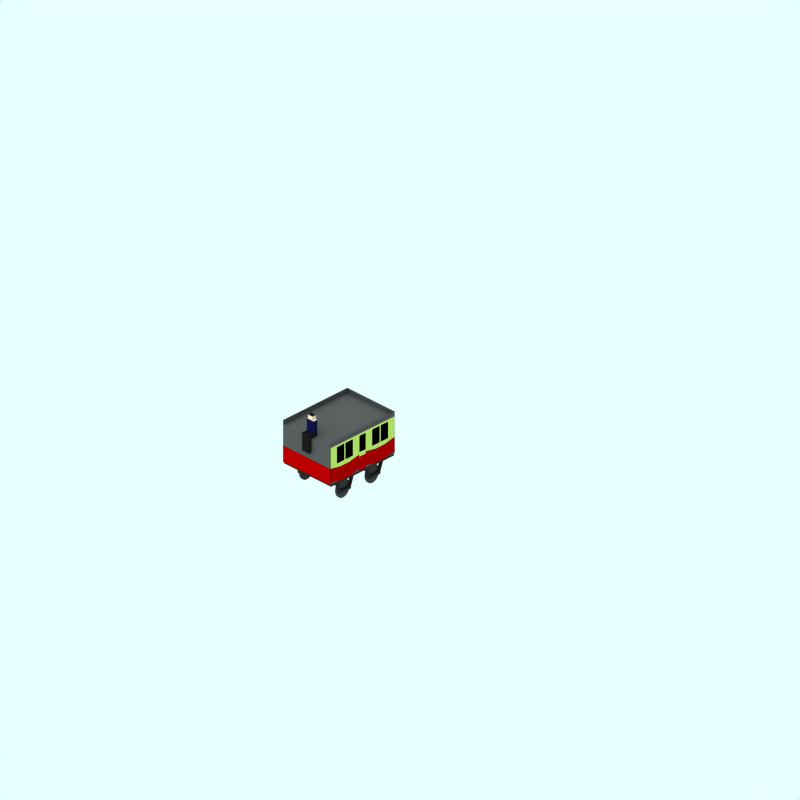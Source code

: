 # Source: 4wheel-mail-guard.blend  (saved by Blender 2.59.0; exported with 4.5.12 LTS)
import bpy
from mathutils import Matrix  # noqa: F401  (used for matrix-valued properties, if any)

bpy.ops.wm.read_factory_settings(use_empty=True)
scene = bpy.context.scene
scene.name = 'Scene'

# ---- collections
col_collection_1 = bpy.data.collections.new('Collection 1'); scene.collection.children.link(col_collection_1)
col_collection_2 = bpy.data.collections.new('Collection 2'); scene.collection.children.link(col_collection_2)
col_collection_3 = bpy.data.collections.new('Collection 3'); scene.collection.children.link(col_collection_3)
col_collection_11 = bpy.data.collections.new('Collection 11'); scene.collection.children.link(col_collection_11)
col_collection_11.hide_render = True
col_collection_11.hide_viewport = True

# ---- materials (node trees are filled in below, after node groups)
mat_material_003 = bpy.data.materials.new('Material.003')
mat_material_003.alpha_threshold = 0.0
mat_material_003.diffuse_color = (0.743, 0.6484, 0.5394, 1.0)
mat_material_003.specular_color = (0.5, 0.5, 0.5)
mat_material_003.roughness = 0.5
mat_material_003.line_color = (0.0, 0.0, 0.0, 1.0)
mat_material_004 = bpy.data.materials.new('Material.004')
mat_material_004.alpha_threshold = 0.0
mat_material_004.diffuse_color = (0.07712, 0.07712, 0.07712, 1.0)
mat_material_004.specular_color = (0.06954, 0.06954, 0.06954)
mat_material_004.roughness = 0.5
mat_material_004.line_color = (0.0, 0.0, 0.0, 1.0)
mat_material_008 = bpy.data.materials.new('Material.008')
mat_material_008.alpha_threshold = 0.0
mat_material_008.diffuse_color = (0.05284, 0.06, 0.2102, 1.0)
mat_material_008.specular_color = (0.5, 0.5, 0.5)
mat_material_008.roughness = 0.5
mat_material_008.line_color = (0.0, 0.0, 0.0, 1.0)
mat_interior = bpy.data.materials.new('Interior')
mat_interior.alpha_threshold = 0.0
mat_interior.preview_render_type = 'FLAT'
mat_interior.diffuse_color = (0.0, 0.0, 0.0, 1.0)
mat_interior.roughness = 0.5
mat_interior.line_color = (0.0, 0.0, 0.0, 1.0)
mat_maincolour1 = bpy.data.materials.new('MainColour1')
mat_maincolour1.alpha_threshold = 0.0
mat_maincolour1.preview_render_type = 'CUBE'
mat_maincolour1.diffuse_color = (0.5362, 0.0003192, 0.0003192, 1.0)
mat_maincolour1.specular_color = (1.0, 0.9999, 0.9999)
mat_maincolour1.roughness = 0.5
mat_maincolour1.line_color = (0.0, 0.0, 0.0, 1.0)
mat_maincolour1_001 = bpy.data.materials.new('MainColour1.001')
mat_maincolour1_001.alpha_threshold = 0.0
mat_maincolour1_001.preview_render_type = 'CUBE'
mat_maincolour1_001.diffuse_color = (0.5888, 0.6932, 0.3289, 1.0)
mat_maincolour1_001.specular_color = (1.0, 0.9999, 0.9999)
mat_maincolour1_001.roughness = 0.5
mat_maincolour1_001.line_color = (0.0, 0.0, 0.0, 1.0)
mat_maincolour3 = bpy.data.materials.new('MainColour3')
mat_maincolour3.alpha_threshold = 0.0
mat_maincolour3.preview_render_type = 'FLAT'
mat_maincolour3.diffuse_color = (0.2513, 0.2513, 0.2513, 1.0)
mat_maincolour3.roughness = 0.5
mat_maincolour3.line_color = (0.0, 0.0, 0.0, 1.0)
mat_underframe = bpy.data.materials.new('Underframe')
mat_underframe.alpha_threshold = 0.0
mat_underframe.preview_render_type = 'FLAT'
mat_underframe.diffuse_color = (0.1334, 0.1334, 0.1334, 1.0)
mat_underframe.roughness = 0.5
mat_underframe.line_color = (0.0, 0.0, 0.0, 1.0)
mat_wheel = bpy.data.materials.new('wheel')
mat_wheel.alpha_threshold = 0.0
mat_wheel.preview_render_type = 'FLAT'
mat_wheel.diffuse_color = (0.2144, 0.2144, 0.2144, 1.0)
mat_wheel.roughness = 0.5
mat_wheel.line_color = (0.0, 0.0, 0.0, 1.0)
mat_underframe_001 = bpy.data.materials.new('Underframe.001')
mat_underframe_001.alpha_threshold = 0.0
mat_underframe_001.diffuse_color = (0.1067, 0.1067, 0.1067, 1.0)
mat_underframe_001.specular_color = (0.5, 0.5, 0.5)
mat_underframe_001.roughness = 0.5
mat_underframe_001.line_color = (0.0, 0.0, 0.0, 1.0)

# ---- material node trees

# ---- world
world_world = bpy.data.worlds.new('World'); scene.world = world_world
world_world.color = (0.9059, 1.0, 1.0)
world_world.use_sun_shadow = False
world_world.sun_shadow_jitter_overblur = 0.0
world_world.cycles.sampling_method = 'MANUAL'
world_world.cycles.sample_map_resolution = 256

# ---- cameras
cam_camera_001 = bpy.data.cameras.new('Camera.001')
cam_camera_001.type = 'ORTHO'
cam_camera_001.passepartout_alpha = 0.2
cam_camera_001.clip_end = 100.0
cam_camera_001.lens = 35.0
cam_camera_001.ortho_scale = 24.0
cam_camera_001.display_size = 5.91
cam_camera_001.show_passepartout = False
cam_camera_001.show_safe_areas = True
cam_camera_001.dof.focus_distance = 0.0
cam_camera_001.dof.aperture_fstop = 128.0

# ---- lights
light_lamp = bpy.data.lights.new('Lamp', 'SUN')
light_lamp.transmission_factor = 0.0
light_lamp.angle = 1.571
light_lamp.energy = 0.028
light_lamp.shadow_buffer_clip_start = 0.5
light_lamp.shadow_soft_size = 1.0
light_lamp.shadow_cascade_max_distance = 1000.0
light_lamp.cycles.use_multiple_importance_sampling = False

# ---- meshes
me_plane_015_mesh = bpy.data.meshes.new('Plane_015-mesh')
me_plane_015_mesh.from_pydata([(0.08911, 0.3175, -0.1461), (0.08911, 0.0407, -0.1461), (-0.08911, 0.0407, -0.1461), (-0.08911, 0.3175, -0.1461), (0.08911, 0.3175, 0.1461), (0.08911, 0.0407, 0.1461), (-0.08911, 0.0407, 0.1461), (-0.08911, 0.3175, 0.1461), (-0.08911, -0.09198, 0.1461), (0.08911, -0.09198, 0.1461), (-0.08911, -0.09198, -0.1461), (0.08911, -0.09198, -0.1461), (-0.08911, 0.4565, 0.1461), (0.08911, 0.4565, 0.1461), (-0.08911, 0.4565, -0.1461), (0.08911, 0.4565, -0.1461), (0.08911, 0.4756, -0.09718), (-0.08911, 0.4756, -0.09718), (0.08911, 0.4756, 0.09718), (-0.08911, 0.4756, 0.09718), (-0.08911, 0.6121, 0.09718), (0.08911, 0.6121, 0.09718), (-0.08911, 0.6121, -0.09718), (0.08911, 0.6121, -0.09718), (0.244, -0.09198, -0.1461), (0.244, -0.09198, 0.1461), (0.244, 0.0407, 0.1461), (0.244, 0.0407, -0.1461), (0.3354, 0.0407, -0.1461), (0.3354, 0.0407, 0.1461), (0.3354, -0.09198, 0.1461), (0.3354, -0.09198, -0.1461), (0.3354, -0.5744, -0.1461), (0.3354, -0.5744, 0.1461), (0.244, -0.5744, 0.1461), (0.244, -0.5744, -0.1461)], [], [(15, 14, 17, 16), (12, 13, 18, 19), (13, 15, 16, 18), (14, 12, 19, 17), (18, 16, 23, 21), (19, 18, 21, 20), (16, 17, 22, 23), (17, 19, 20, 22), (22, 20, 21, 23), (6, 2, 10, 8), (5, 6, 8, 9), (2, 1, 11, 10), (11, 9, 8, 10), (11, 1, 27, 24), (9, 11, 24, 25), (5, 9, 25, 26), (1, 5, 26, 27), (27, 26, 29, 28), (26, 25, 30, 29), (24, 27, 28, 31), (28, 29, 30, 31), (31, 30, 33, 32), (24, 31, 32, 35), (30, 25, 34, 33), (25, 24, 35, 34), (34, 35, 32, 33), (0, 1, 2, 3), (4, 7, 6, 5), (0, 4, 5, 1), (2, 6, 7, 3), (3, 7, 12, 14), (4, 0, 15, 13), (0, 3, 14, 15)])
me_plane_015_mesh.polygons.foreach_set('material_index', [0, 0, 0, 0, 0, 0, 0, 1, 1, 1, 1, 1, 1, 1, 1, 1, 1, 1, 1, 1, 1, 1, 1, 1, 1, 1, 2, 2, 2, 2, 2, 2, 2])
me_plane_015_mesh.materials.append(mat_material_003)
me_plane_015_mesh.materials.append(mat_material_004)
me_plane_015_mesh.materials.append(mat_material_008)
me_plane_015_mesh.use_remesh_preserve_volume = False
me_plane_015_mesh.use_remesh_preserve_attributes = False
me_plane_015_mesh.use_mirror_vertex_groups = False
me_plane_015_mesh.update()
me_plane_014 = bpy.data.meshes.new('Plane.014')
me_plane_014.from_pydata([(-0.22, 2.7, 0.99), (-0.22, 1.3, 0.99), (-4.06, 1.3, 0.99), (-4.06, 2.7, 0.99)], [], [(0, 3, 2, 1)])
me_plane_014.materials.append(mat_interior)
me_plane_014.use_remesh_preserve_volume = False
me_plane_014.use_remesh_preserve_attributes = False
me_plane_014.use_mirror_vertex_groups = False
me_plane_014.update()
me_plane_015 = bpy.data.meshes.new('Plane.015')
me_plane_015.from_pydata([(-2.77, 1.83, 1.0), (-2.77, 1.23, 1.0), (-4.07, 1.23, 1.0), (-4.07, 1.83, 1.0), (-3.62, 1.73, 1.0), (-3.62, 1.13, 1.0), (-3.215, 1.73, 1.0), (-3.215, 1.13, 1.0)], [], [(5, 7, 6, 4), (3, 2, 5, 4), (0, 6, 7, 1)])
me_plane_015.materials.append(mat_maincolour1)
me_plane_015.use_remesh_preserve_volume = False
me_plane_015.use_remesh_preserve_attributes = False
me_plane_015.use_mirror_vertex_groups = False
me_plane_015.update()
me_plane_011 = bpy.data.meshes.new('Plane.011')
me_plane_011.from_pydata([(-4.07, 1.83, 1.0), (-4.07, 1.93, 1.0), (-3.452, 1.93, 1.0), (-3.62, 1.73, 1.0), (-4.005, 1.93, 1.0), (-4.005, 2.63, 1.0), (-4.07, 2.63, 1.0), (-4.07, 2.73, 1.0), (-3.62, 2.73, 1.0), (-3.774, 1.93, 1.0), (-3.452, 2.63, 1.0), (-3.774, 2.63, 1.0), (-3.065, 2.63, 1.0), (-3.387, 2.63, 1.0), (-3.065, 1.93, 1.0), (-3.22, 2.73, 1.0), (-2.769, 2.73, 1.0), (-2.769, 2.63, 1.0), (-2.834, 2.63, 1.0), (-2.834, 1.93, 1.0), (-3.219, 1.73, 1.0), (-3.387, 1.93, 1.0), (-2.769, 1.93, 1.0), (-2.769, 1.83, 1.0)], [], [(4, 0, 3), (1, 0, 4), (1, 4, 5, 6), (6, 5, 8, 7), (2, 9, 3), (9, 4, 3), (5, 11, 10, 8), (18, 12, 13, 15), (14, 19, 20), (21, 14, 20), (17, 18, 15, 16), (22, 19, 18, 17), (22, 23, 19), (19, 23, 20), (2, 3, 20, 21), (2, 21, 13, 10), (8, 10, 13, 15), (4, 9, 11, 5), (12, 18, 19, 14)])
me_plane_011.materials.append(mat_maincolour1_001)
me_plane_011.use_remesh_preserve_volume = False
me_plane_011.use_remesh_preserve_attributes = False
me_plane_011.use_mirror_vertex_groups = False
me_plane_011.update()
me_plane_010 = bpy.data.meshes.new('Plane.010')
me_plane_010.from_pydata([(-2.32, 1.93, 1.0), (-2.32, 1.73, 1.0), (-1.915, 1.93, 1.0), (-1.915, 1.73, 1.0), (-2.298, 1.93, 1.0), (-1.936, 1.93, 1.0), (-1.936, 2.63, 1.0), (-1.915, 2.63, 1.0), (-2.32, 2.63, 1.0), (-2.298, 2.63, 1.0), (-1.915, 2.73, 1.0), (-2.32, 2.73, 1.0)], [], [(4, 1, 3), (4, 0, 1), (2, 5, 3), (5, 4, 3), (5, 2, 7, 6), (0, 4, 9, 8), (6, 10, 11, 9), (8, 9, 11), (6, 7, 10)])
me_plane_010.materials.append(mat_maincolour1_001)
me_plane_010.use_remesh_preserve_volume = False
me_plane_010.use_remesh_preserve_attributes = False
me_plane_010.use_mirror_vertex_groups = False
me_plane_010.update()
me_plane_009 = bpy.data.meshes.new('Plane.009')
me_plane_009.from_pydata([(-2.32, 1.73, 1.0), (-2.32, 1.13, 1.0), (-1.915, 1.73, 1.0), (-1.915, 1.13, 1.0)], [], [(2, 0, 1, 3)])
me_plane_009.materials.append(mat_maincolour1)
me_plane_009.use_remesh_preserve_volume = False
me_plane_009.use_remesh_preserve_attributes = False
me_plane_009.use_mirror_vertex_groups = False
me_plane_009.update()
me_plane_008 = bpy.data.meshes.new('Plane.008')
me_plane_008.from_pydata([(-2.77, 1.23, 1.0), (-4.07, 1.23, 1.0), (-3.62, 1.13, 1.0), (-3.215, 1.13, 1.0), (-2.77, 1.13, 1.0), (-4.07, 1.13, 1.0)], [(2, 3)], [(1, 5, 2), (0, 3, 4)])
me_plane_008.materials.append(mat_maincolour3)
me_plane_008.use_remesh_preserve_volume = False
me_plane_008.use_remesh_preserve_attributes = False
me_plane_008.use_mirror_vertex_groups = False
me_plane_008.update()
me_plane_006 = bpy.data.meshes.new('Plane.006')
me_plane_006.from_pydata([(-2.77, 1.23, 1.0), (-4.07, 1.23, 1.0), (-3.62, 1.13, 1.0), (-3.215, 1.13, 1.0), (-2.77, 1.13, 1.0), (-4.07, 1.13, 1.0)], [(2, 3)], [(1, 5, 2), (0, 3, 4)])
me_plane_006.materials.append(mat_maincolour3)
me_plane_006.use_remesh_preserve_volume = False
me_plane_006.use_remesh_preserve_attributes = False
me_plane_006.use_mirror_vertex_groups = False
me_plane_006.update()
me_plane_005 = bpy.data.meshes.new('Plane.005')
me_plane_005.from_pydata([(-4.07, 1.83, 1.0), (-4.07, 1.93, 1.0), (-3.452, 1.93, 1.0), (-3.62, 1.73, 1.0), (-4.005, 1.93, 1.0), (-4.005, 2.63, 1.0), (-4.07, 2.63, 1.0), (-4.07, 2.73, 1.0), (-3.62, 2.73, 1.0), (-3.774, 1.93, 1.0), (-3.452, 2.63, 1.0), (-3.774, 2.63, 1.0), (-3.065, 2.63, 1.0), (-3.387, 2.63, 1.0), (-3.065, 1.93, 1.0), (-3.22, 2.73, 1.0), (-2.769, 2.73, 1.0), (-2.769, 2.63, 1.0), (-2.834, 2.63, 1.0), (-2.834, 1.93, 1.0), (-3.219, 1.73, 1.0), (-3.387, 1.93, 1.0), (-2.769, 1.93, 1.0), (-2.769, 1.83, 1.0)], [], [(4, 0, 3), (1, 0, 4), (1, 4, 5, 6), (6, 5, 8, 7), (2, 9, 3), (9, 4, 3), (5, 11, 10, 8), (18, 12, 13, 15), (14, 19, 20), (21, 14, 20), (17, 18, 15, 16), (22, 19, 18, 17), (22, 23, 19), (19, 23, 20), (2, 3, 20, 21), (2, 21, 13, 10), (8, 10, 13, 15), (4, 9, 11, 5), (12, 18, 19, 14)])
me_plane_005.materials.append(mat_maincolour1_001)
me_plane_005.use_remesh_preserve_volume = False
me_plane_005.use_remesh_preserve_attributes = False
me_plane_005.use_mirror_vertex_groups = False
me_plane_005.update()
me_plane_004 = bpy.data.meshes.new('Plane.004')
me_plane_004.from_pydata([(-2.77, 1.83, 1.0), (-2.77, 1.23, 1.0), (-4.07, 1.23, 1.0), (-4.07, 1.83, 1.0), (-3.62, 1.73, 1.0), (-3.62, 1.13, 1.0), (-3.215, 1.73, 1.0), (-3.215, 1.13, 1.0)], [], [(5, 7, 6, 4), (3, 2, 5, 4), (0, 6, 7, 1)])
me_plane_004.materials.append(mat_maincolour1)
me_plane_004.use_remesh_preserve_volume = False
me_plane_004.use_remesh_preserve_attributes = False
me_plane_004.use_mirror_vertex_groups = False
me_plane_004.update()
me_plane_003 = bpy.data.meshes.new('Plane.003')
me_plane_003.from_pydata([(-2.77, 1.83, 1.0), (-2.77, 1.23, 1.0), (-4.07, 1.23, 1.0), (-4.07, 1.83, 1.0), (-3.62, 1.73, 1.0), (-3.62, 1.13, 1.0), (-3.215, 1.73, 1.0), (-3.215, 1.13, 1.0)], [], [(5, 7, 6, 4), (3, 2, 5, 4), (0, 6, 7, 1)])
me_plane_003.materials.append(mat_maincolour1)
me_plane_003.use_remesh_preserve_volume = False
me_plane_003.use_remesh_preserve_attributes = False
me_plane_003.use_mirror_vertex_groups = False
me_plane_003.update()
me_plane_001 = bpy.data.meshes.new('Plane.001')
me_plane_001.from_pydata([(-4.07, 1.83, 1.0), (-4.07, 1.93, 1.0), (-3.452, 1.93, 1.0), (-3.62, 1.73, 1.0), (-4.005, 1.93, 1.0), (-4.005, 2.63, 1.0), (-4.07, 2.63, 1.0), (-4.07, 2.73, 1.0), (-3.62, 2.73, 1.0), (-3.774, 1.93, 1.0), (-3.452, 2.63, 1.0), (-3.774, 2.63, 1.0), (-3.065, 2.63, 1.0), (-3.387, 2.63, 1.0), (-3.065, 1.93, 1.0), (-3.22, 2.73, 1.0), (-2.769, 2.73, 1.0), (-2.769, 2.63, 1.0), (-2.834, 2.63, 1.0), (-2.834, 1.93, 1.0), (-3.219, 1.73, 1.0), (-3.387, 1.93, 1.0), (-2.769, 1.93, 1.0), (-2.769, 1.83, 1.0)], [], [(4, 0, 3), (1, 0, 4), (1, 4, 5, 6), (6, 5, 8, 7), (2, 9, 3), (9, 4, 3), (5, 11, 10, 8), (18, 12, 13, 15), (14, 19, 20), (21, 14, 20), (17, 18, 15, 16), (22, 19, 18, 17), (22, 23, 19), (19, 23, 20), (2, 3, 20, 21), (2, 21, 13, 10), (8, 10, 13, 15), (4, 9, 11, 5), (12, 18, 19, 14)])
me_plane_001.materials.append(mat_maincolour1_001)
me_plane_001.use_remesh_preserve_volume = False
me_plane_001.use_remesh_preserve_attributes = False
me_plane_001.use_mirror_vertex_groups = False
me_plane_001.update()
me_plane = bpy.data.meshes.new('Plane')
me_plane.from_pydata([(-2.77, 1.23, 1.0), (-4.07, 1.23, 1.0), (-3.62, 1.13, 1.0), (-3.215, 1.13, 1.0), (-2.77, 1.13, 1.0), (-4.07, 1.13, 1.0)], [(2, 3)], [(1, 5, 2), (0, 3, 4)])
me_plane.materials.append(mat_maincolour3)
me_plane.use_remesh_preserve_volume = False
me_plane.use_remesh_preserve_attributes = False
me_plane.use_mirror_vertex_groups = False
me_plane.update()
me_plane_088 = bpy.data.meshes.new('Plane.088')
me_plane_088.from_pydata([(1.0, 1.83, 0.17), (1.0, 1.13, 0.17), (-1.0, 1.13, 0.17), (-1.0, 1.83, 0.17)], [], [(0, 3, 2, 1)])
me_plane_088.materials.append(mat_maincolour1)
me_plane_088.use_remesh_preserve_volume = False
me_plane_088.use_remesh_preserve_attributes = False
me_plane_088.use_mirror_vertex_groups = False
me_plane_088.update()
me_plane_087 = bpy.data.meshes.new('Plane.087')
me_plane_087.from_pydata([(1.0, 2.73, 0.17), (1.0, 1.83, 0.17), (-1.0, 1.83, 0.17), (-1.0, 2.73, 0.17)], [], [(0, 3, 2, 1)])
me_plane_087.materials.append(mat_maincolour3)
me_plane_087.use_remesh_preserve_volume = False
me_plane_087.use_remesh_preserve_attributes = False
me_plane_087.use_mirror_vertex_groups = False
me_plane_087.update()
me_plane_086 = bpy.data.meshes.new('Plane.086')
me_plane_086.from_pydata([(1.0, 2.73, 4.07), (1.0, 1.83, 4.07), (-1.0, 1.83, 4.07), (-1.0, 2.73, 4.07)], [], [(0, 3, 2, 1)])
me_plane_086.materials.append(mat_maincolour3)
me_plane_086.use_remesh_preserve_volume = False
me_plane_086.use_remesh_preserve_attributes = False
me_plane_086.use_mirror_vertex_groups = False
me_plane_086.update()
me_plane_047 = bpy.data.meshes.new('Plane.047')
me_plane_047.from_pydata([(-2.32, 1.93, 1.0), (-2.32, 1.73, 1.0), (-1.915, 1.93, 1.0), (-1.915, 1.73, 1.0), (-2.298, 1.93, 1.0), (-1.936, 1.93, 1.0), (-1.936, 2.63, 1.0), (-1.915, 2.63, 1.0), (-2.32, 2.63, 1.0), (-2.298, 2.63, 1.0), (-1.915, 2.73, 1.0), (-2.32, 2.73, 1.0)], [], [(4, 1, 3), (4, 0, 1), (2, 5, 3), (5, 4, 3), (5, 2, 7, 6), (0, 4, 9, 8), (6, 10, 11, 9), (8, 9, 11), (6, 7, 10)])
me_plane_047.materials.append(mat_maincolour1)
me_plane_047.use_remesh_preserve_volume = False
me_plane_047.use_remesh_preserve_attributes = False
me_plane_047.use_mirror_vertex_groups = False
me_plane_047.update()
me_plane_040 = bpy.data.meshes.new('Plane.040')
me_plane_040.from_pydata([(-0.22, 2.7, 0.99), (-0.22, 1.3, 0.99), (-4.06, 1.3, 0.99), (-4.06, 2.7, 0.99)], [], [(0, 3, 2, 1)])
me_plane_040.materials.append(mat_interior)
me_plane_040.use_remesh_preserve_volume = False
me_plane_040.use_remesh_preserve_attributes = False
me_plane_040.use_mirror_vertex_groups = False
me_plane_040.update()
me_plane_036 = bpy.data.meshes.new('Plane.036')
me_plane_036.from_pydata([(-2.77, 1.23, 1.0), (-4.07, 1.23, 1.0), (-3.62, 1.13, 1.0), (-3.215, 1.13, 1.0), (-2.77, 1.13, 1.0), (-4.07, 1.13, 1.0)], [(2, 3)], [(1, 5, 2), (0, 3, 4)])
me_plane_036.materials.append(mat_maincolour3)
me_plane_036.use_remesh_preserve_volume = False
me_plane_036.use_remesh_preserve_attributes = False
me_plane_036.use_mirror_vertex_groups = False
me_plane_036.update()
me_plane_035 = bpy.data.meshes.new('Plane.035')
me_plane_035.from_pydata([(1.0, -0.17, 2.73), (1.0, -4.07, 2.73), (-1.0, -4.07, 2.73), (-1.0, -0.17, 2.73), (1.0, -4.07, 2.93), (-1.0, -4.07, 2.93), (1.0, -0.17, 2.93), (-1.0, -0.17, 2.93)], [], [(0, 3, 2, 1), (0, 1, 4, 6), (3, 0, 6, 7), (2, 3, 7, 5)])
me_plane_035.materials.append(mat_maincolour3)
me_plane_035.use_remesh_preserve_volume = False
me_plane_035.use_remesh_preserve_attributes = False
me_plane_035.use_mirror_vertex_groups = False
me_plane_035.update()
me_plane_024 = bpy.data.meshes.new('Plane.024')
me_plane_024.from_pydata([(-2.32, 1.73, 1.0), (-2.32, 1.13, 1.0), (-1.915, 1.73, 1.0), (-1.915, 1.13, 1.0)], [], [(2, 0, 1, 3)])
me_plane_024.materials.append(mat_maincolour1)
me_plane_024.use_remesh_preserve_volume = False
me_plane_024.use_remesh_preserve_attributes = False
me_plane_024.use_mirror_vertex_groups = False
me_plane_024.update()
me_plane_019 = bpy.data.meshes.new('Plane.019')
me_plane_019.from_pydata([(-2.32, 1.93, 1.0), (-2.32, 1.73, 1.0), (-1.915, 1.93, 1.0), (-1.915, 1.73, 1.0), (-2.298, 1.93, 1.0), (-1.936, 1.93, 1.0), (-1.936, 2.63, 1.0), (-1.915, 2.63, 1.0), (-2.32, 2.63, 1.0), (-2.298, 2.63, 1.0), (-1.915, 2.73, 1.0), (-2.32, 2.73, 1.0)], [], [(4, 1, 3), (4, 0, 1), (2, 5, 3), (5, 4, 3), (5, 2, 7, 6), (0, 4, 9, 8), (6, 10, 11, 9), (8, 9, 11), (6, 7, 10)])
me_plane_019.materials.append(mat_maincolour1_001)
me_plane_019.use_remesh_preserve_volume = False
me_plane_019.use_remesh_preserve_attributes = False
me_plane_019.use_mirror_vertex_groups = False
me_plane_019.update()
me_plane_013 = bpy.data.meshes.new('Plane.013')
me_plane_013.from_pydata([(-4.07, 1.83, 1.0), (-4.07, 1.93, 1.0), (-3.452, 1.93, 1.0), (-3.62, 1.73, 1.0), (-4.005, 1.93, 1.0), (-4.005, 2.63, 1.0), (-4.07, 2.63, 1.0), (-4.07, 2.73, 1.0), (-3.62, 2.73, 1.0), (-3.774, 1.93, 1.0), (-3.452, 2.63, 1.0), (-3.774, 2.63, 1.0), (-3.065, 2.63, 1.0), (-3.387, 2.63, 1.0), (-3.065, 1.93, 1.0), (-3.22, 2.73, 1.0), (-2.769, 2.73, 1.0), (-2.769, 2.63, 1.0), (-2.834, 2.63, 1.0), (-2.834, 1.93, 1.0), (-3.219, 1.73, 1.0), (-3.387, 1.93, 1.0), (-2.769, 1.93, 1.0), (-2.769, 1.83, 1.0)], [], [(4, 0, 3), (1, 0, 4), (1, 4, 5, 6), (6, 5, 8, 7), (2, 9, 3), (9, 4, 3), (5, 11, 10, 8), (18, 12, 13, 15), (14, 19, 20), (21, 14, 20), (17, 18, 15, 16), (22, 19, 18, 17), (22, 23, 19), (19, 23, 20), (2, 3, 20, 21), (2, 21, 13, 10), (8, 10, 13, 15), (4, 9, 11, 5), (12, 18, 19, 14)])
me_plane_013.materials.append(mat_maincolour1_001)
me_plane_013.use_remesh_preserve_volume = False
me_plane_013.use_remesh_preserve_attributes = False
me_plane_013.use_mirror_vertex_groups = False
me_plane_013.update()
me_plane_012 = bpy.data.meshes.new('Plane.012')
me_plane_012.from_pydata([(-2.77, 1.83, 1.0), (-2.77, 1.23, 1.0), (-4.07, 1.23, 1.0), (-4.07, 1.83, 1.0), (-3.62, 1.73, 1.0), (-3.62, 1.13, 1.0), (-3.215, 1.73, 1.0), (-3.215, 1.13, 1.0)], [], [(5, 7, 6, 4), (3, 2, 5, 4), (0, 6, 7, 1)])
me_plane_012.materials.append(mat_maincolour1)
me_plane_012.use_remesh_preserve_volume = False
me_plane_012.use_remesh_preserve_attributes = False
me_plane_012.use_mirror_vertex_groups = False
me_plane_012.update()
me_plane_007 = bpy.data.meshes.new('Plane.007')
me_plane_007.from_pydata([(1.0, 1.83, 4.07), (1.0, 1.13, 4.07), (-1.0, 1.13, 4.07), (-1.0, 1.83, 4.07)], [], [(0, 3, 2, 1)])
me_plane_007.materials.append(mat_maincolour1)
me_plane_007.use_remesh_preserve_volume = False
me_plane_007.use_remesh_preserve_attributes = False
me_plane_007.use_mirror_vertex_groups = False
me_plane_007.update()
me_cube_076 = bpy.data.meshes.new('Cube.076')
me_cube_076.from_pydata([(-2.325, 0.4422, 0.6991), (-2.325, 0.5422, 0.6991), (-2.325, 0.4422, 0.7991), (-2.325, 0.5422, 0.7991), (-2.995, 0.4422, 0.6991), (-2.995, 0.5422, 0.6991), (-2.995, 0.4422, 0.7991), (-2.995, 0.5422, 0.7991)], [], [(0, 2, 3, 1), (4, 6, 7, 5), (2, 6, 7, 3), (1, 3, 7, 5), (0, 4, 6, 2), (0, 1, 5, 4)])
me_cube_076.materials.append(mat_underframe)
me_cube_076.use_remesh_preserve_volume = False
me_cube_076.use_remesh_preserve_attributes = False
me_cube_076.use_mirror_vertex_groups = False
me_cube_076.update()
me_cube_075 = bpy.data.meshes.new('Cube.075')
me_cube_075.from_pydata([(-2.925, 0.5422, 0.6991), (-3.125, 1.042, 0.6991), (-2.925, 0.5422, 0.7991), (-3.125, 1.042, 0.7991), (-2.995, 0.5422, 0.6991), (-3.195, 1.042, 0.6991), (-2.995, 0.5422, 0.7991), (-3.195, 1.042, 0.7991)], [], [(0, 2, 3, 1), (4, 6, 7, 5), (2, 6, 7, 3), (1, 3, 7, 5), (0, 4, 6, 2), (0, 1, 5, 4)])
me_cube_075.materials.append(mat_underframe)
me_cube_075.use_remesh_preserve_volume = False
me_cube_075.use_remesh_preserve_attributes = False
me_cube_075.use_mirror_vertex_groups = False
me_cube_075.update()
me_cube_074 = bpy.data.meshes.new('Cube.074')
me_cube_074.from_pydata([(2.395, 0.5422, 0.6991), (2.195, 1.042, 0.6991), (2.395, 0.5422, 0.7991), (2.195, 1.042, 0.7991), (2.325, 0.5422, 0.6991), (2.125, 1.042, 0.6991), (2.325, 0.5422, 0.7991), (2.125, 1.042, 0.7991)], [], [(0, 2, 3, 1), (4, 6, 7, 5), (2, 6, 7, 3), (1, 3, 7, 5), (0, 4, 6, 2), (0, 1, 5, 4)])
me_cube_074.materials.append(mat_underframe)
me_cube_074.use_remesh_preserve_volume = False
me_cube_074.use_remesh_preserve_attributes = False
me_cube_074.use_mirror_vertex_groups = False
me_cube_074.update()
me_cube_073 = bpy.data.meshes.new('Cube.073')
me_cube_073.from_pydata([(1.195, 0.5422, 0.6991), (0.995, 1.042, 0.6991), (1.195, 0.5422, 0.7991), (0.995, 1.042, 0.7991), (1.125, 0.5422, 0.6991), (0.925, 1.042, 0.6991), (1.125, 0.5422, 0.7991), (0.925, 1.042, 0.7991)], [], [(0, 2, 3, 1), (4, 6, 7, 5), (2, 6, 7, 3), (1, 3, 7, 5), (0, 4, 6, 2), (0, 1, 5, 4)])
me_cube_073.materials.append(mat_underframe)
me_cube_073.use_remesh_preserve_volume = False
me_cube_073.use_remesh_preserve_attributes = False
me_cube_073.use_mirror_vertex_groups = False
me_cube_073.update()
me_cube_072 = bpy.data.meshes.new('Cube.072')
me_cube_072.from_pydata([(-1.725, 0.5422, 0.6991), (-1.925, 1.042, 0.6991), (-1.725, 0.5422, 0.7991), (-1.925, 1.042, 0.7991), (-1.795, 0.5422, 0.6991), (-1.995, 1.042, 0.6991), (-1.795, 0.5422, 0.7991), (-1.995, 1.042, 0.7991)], [], [(0, 2, 3, 1), (4, 6, 7, 5), (2, 6, 7, 3), (1, 3, 7, 5), (0, 4, 6, 2), (0, 1, 5, 4)])
me_cube_072.materials.append(mat_underframe)
me_cube_072.use_remesh_preserve_volume = False
me_cube_072.use_remesh_preserve_attributes = False
me_cube_072.use_mirror_vertex_groups = False
me_cube_072.update()
me_cube_071 = bpy.data.meshes.new('Cube.071')
me_cube_071.from_pydata([(-1.125, 0.4422, 0.6991), (-1.125, 0.5422, 0.6991), (-1.125, 0.4422, 0.7991), (-1.125, 0.5422, 0.7991), (-1.795, 0.4422, 0.6991), (-1.795, 0.5422, 0.6991), (-1.795, 0.4422, 0.7991), (-1.795, 0.5422, 0.7991)], [], [(0, 2, 3, 1), (4, 6, 7, 5), (2, 6, 7, 3), (1, 3, 7, 5), (0, 4, 6, 2), (0, 1, 5, 4)])
me_cube_071.materials.append(mat_underframe)
me_cube_071.use_remesh_preserve_volume = False
me_cube_071.use_remesh_preserve_attributes = False
me_cube_071.use_mirror_vertex_groups = False
me_cube_071.update()
me_cube_060 = bpy.data.meshes.new('Cube.060')
me_cube_060.from_pydata([(-1.125, 0.4422, 0.6936), (-1.125, 0.5422, 0.6936), (-1.125, 0.4422, 0.7936), (-1.125, 0.5422, 0.7936), (-1.795, 0.4422, 0.6936), (-1.795, 0.5422, 0.6936), (-1.795, 0.4422, 0.7936), (-1.795, 0.5422, 0.7936)], [], [(0, 2, 3, 1), (4, 6, 7, 5), (2, 6, 7, 3), (1, 3, 7, 5), (0, 4, 6, 2), (0, 1, 5, 4)])
me_cube_060.materials.append(mat_underframe)
me_cube_060.use_remesh_preserve_volume = False
me_cube_060.use_remesh_preserve_attributes = False
me_cube_060.use_mirror_vertex_groups = False
me_cube_060.update()
me_cube_059 = bpy.data.meshes.new('Cube.059')
me_cube_059.from_pydata([(-1.725, 0.5422, 0.6936), (-1.925, 1.042, 0.6936), (-1.725, 0.5422, 0.7936), (-1.925, 1.042, 0.7936), (-1.795, 0.5422, 0.6936), (-1.995, 1.042, 0.6936), (-1.795, 0.5422, 0.7936), (-1.995, 1.042, 0.7936)], [], [(0, 2, 3, 1), (4, 6, 7, 5), (2, 6, 7, 3), (1, 3, 7, 5), (0, 4, 6, 2), (0, 1, 5, 4)])
me_cube_059.materials.append(mat_underframe)
me_cube_059.use_remesh_preserve_volume = False
me_cube_059.use_remesh_preserve_attributes = False
me_cube_059.use_mirror_vertex_groups = False
me_cube_059.update()
me_cube_058 = bpy.data.meshes.new('Cube.058')
me_cube_058.from_pydata([(1.195, 0.5422, 0.6936), (0.995, 1.042, 0.6936), (1.195, 0.5422, 0.7936), (0.995, 1.042, 0.7936), (1.125, 0.5422, 0.6936), (0.925, 1.042, 0.6936), (1.125, 0.5422, 0.7936), (0.925, 1.042, 0.7936)], [], [(0, 2, 3, 1), (4, 6, 7, 5), (2, 6, 7, 3), (1, 3, 7, 5), (0, 4, 6, 2), (0, 1, 5, 4)])
me_cube_058.materials.append(mat_underframe)
me_cube_058.use_remesh_preserve_volume = False
me_cube_058.use_remesh_preserve_attributes = False
me_cube_058.use_mirror_vertex_groups = False
me_cube_058.update()
me_cube_057 = bpy.data.meshes.new('Cube.057')
me_cube_057.from_pydata([(2.395, 0.5422, 0.6936), (2.195, 1.042, 0.6936), (2.395, 0.5422, 0.7936), (2.195, 1.042, 0.7936), (2.325, 0.5422, 0.6936), (2.125, 1.042, 0.6936), (2.325, 0.5422, 0.7936), (2.125, 1.042, 0.7936)], [], [(0, 2, 3, 1), (4, 6, 7, 5), (2, 6, 7, 3), (1, 3, 7, 5), (0, 4, 6, 2), (0, 1, 5, 4)])
me_cube_057.materials.append(mat_underframe)
me_cube_057.use_remesh_preserve_volume = False
me_cube_057.use_remesh_preserve_attributes = False
me_cube_057.use_mirror_vertex_groups = False
me_cube_057.update()
me_cube_056 = bpy.data.meshes.new('Cube.056')
me_cube_056.from_pydata([(-2.925, 0.5422, 0.6936), (-3.125, 1.042, 0.6936), (-2.925, 0.5422, 0.7936), (-3.125, 1.042, 0.7936), (-2.995, 0.5422, 0.6936), (-3.195, 1.042, 0.6936), (-2.995, 0.5422, 0.7936), (-3.195, 1.042, 0.7936)], [], [(0, 2, 3, 1), (4, 6, 7, 5), (2, 6, 7, 3), (1, 3, 7, 5), (0, 4, 6, 2), (0, 1, 5, 4)])
me_cube_056.materials.append(mat_underframe)
me_cube_056.use_remesh_preserve_volume = False
me_cube_056.use_remesh_preserve_attributes = False
me_cube_056.use_mirror_vertex_groups = False
me_cube_056.update()
me_cube_055 = bpy.data.meshes.new('Cube.055')
me_cube_055.from_pydata([(-2.325, 0.4422, 0.6936), (-2.325, 0.5422, 0.6936), (-2.325, 0.4422, 0.7936), (-2.325, 0.5422, 0.7936), (-2.995, 0.4422, 0.6936), (-2.995, 0.5422, 0.6936), (-2.995, 0.4422, 0.7936), (-2.995, 0.5422, 0.7936)], [], [(0, 2, 3, 1), (4, 6, 7, 5), (2, 6, 7, 3), (1, 3, 7, 5), (0, 4, 6, 2), (0, 1, 5, 4)])
me_cube_055.materials.append(mat_underframe)
me_cube_055.use_remesh_preserve_volume = False
me_cube_055.use_remesh_preserve_attributes = False
me_cube_055.use_mirror_vertex_groups = False
me_cube_055.update()
me_cylinder_014 = bpy.data.meshes.new('Cylinder.014')
me_cylinder_014.from_pydata([(-1.756, 0.2427, 0.6039), (-1.805, 0.3027, 0.6039), (-1.842, 0.3711, 0.6039), (-1.864, 0.4454, 0.6039), (-1.872, 0.5227, 0.6039), (-1.864, 0.5999, 0.6039), (-1.842, 0.6742, 0.6039), (-1.805, 0.7427, 0.6039), (-1.756, 0.8027, 0.6039), (-1.696, 0.8519, 0.6039), (-1.628, 0.8885, 0.6039), (-1.553, 0.911, 0.6039), (-1.476, 0.9187, 0.6039), (-1.399, 0.911, 0.6039), (-1.324, 0.8885, 0.6039), (-1.256, 0.8519, 0.6039), (-1.196, 0.8027, 0.6039), (-1.147, 0.7427, 0.6039), (-1.11, 0.6742, 0.6039), (-1.088, 0.5999, 0.6039), (-1.08, 0.5227, 0.6039), (-1.088, 0.4454, 0.6039), (-1.11, 0.3711, 0.6039), (-1.147, 0.3027, 0.6039), (-1.196, 0.2427, 0.6039), (-1.256, 0.1934, 0.6039), (-1.324, 0.1568, 0.6039), (-1.399, 0.1343, 0.6039), (-1.476, 0.1267, 0.6039), (-1.553, 0.1343, 0.6039), (-1.628, 0.1568, 0.6039), (-1.696, 0.1934, 0.6039), (-1.756, 0.2427, 0.5439), (-1.805, 0.3027, 0.5439), (-1.842, 0.3711, 0.5439), (-1.864, 0.4454, 0.5439), (-1.872, 0.5227, 0.5439), (-1.864, 0.5999, 0.5439), (-1.842, 0.6742, 0.5439), (-1.805, 0.7427, 0.5439), (-1.756, 0.8027, 0.5439), (-1.696, 0.8519, 0.5439), (-1.628, 0.8885, 0.5439), (-1.553, 0.911, 0.5439), (-1.476, 0.9187, 0.5439), (-1.399, 0.911, 0.5439), (-1.324, 0.8885, 0.5439), (-1.256, 0.8519, 0.5439), (-1.196, 0.8027, 0.5439), (-1.147, 0.7427, 0.5439), (-1.11, 0.6742, 0.5439), (-1.088, 0.5999, 0.5439), (-1.08, 0.5227, 0.5439), (-1.088, 0.4454, 0.5439), (-1.11, 0.3711, 0.5439), (-1.147, 0.3027, 0.5439), (-1.196, 0.2427, 0.5439), (-1.256, 0.1934, 0.5439), (-1.324, 0.1568, 0.5439), (-1.399, 0.1343, 0.5439), (-1.476, 0.1267, 0.5439), (-1.553, 0.1343, 0.5439), (-1.628, 0.1568, 0.5439), (-1.696, 0.1934, 0.5439), (-1.476, 0.5227, 0.6039), (-1.476, 0.5227, 0.5439)], [], [(64, 0, 1), (65, 33, 32), (64, 1, 2), (65, 34, 33), (64, 2, 3), (65, 35, 34), (64, 3, 4), (65, 36, 35), (64, 4, 5), (65, 37, 36), (64, 5, 6), (65, 38, 37), (64, 6, 7), (65, 39, 38), (64, 7, 8), (65, 40, 39), (64, 8, 9), (65, 41, 40), (64, 9, 10), (65, 42, 41), (64, 10, 11), (65, 43, 42), (64, 11, 12), (65, 44, 43), (64, 12, 13), (65, 45, 44), (64, 13, 14), (65, 46, 45), (64, 14, 15), (65, 47, 46), (64, 15, 16), (65, 48, 47), (64, 16, 17), (65, 49, 48), (64, 17, 18), (65, 50, 49), (64, 18, 19), (65, 51, 50), (64, 19, 20), (65, 52, 51), (64, 20, 21), (65, 53, 52), (64, 21, 22), (65, 54, 53), (64, 22, 23), (65, 55, 54), (64, 23, 24), (65, 56, 55), (64, 24, 25), (65, 57, 56), (64, 25, 26), (65, 58, 57), (64, 26, 27), (65, 59, 58), (64, 27, 28), (65, 60, 59), (64, 28, 29), (65, 61, 60), (64, 29, 30), (65, 62, 61), (64, 30, 31), (65, 63, 62), (31, 0, 64), (65, 32, 63), (0, 32, 33, 1), (1, 33, 34, 2), (2, 34, 35, 3), (3, 35, 36, 4), (4, 36, 37, 5), (5, 37, 38, 6), (6, 38, 39, 7), (7, 39, 40, 8), (8, 40, 41, 9), (9, 41, 42, 10), (10, 42, 43, 11), (11, 43, 44, 12), (12, 44, 45, 13), (13, 45, 46, 14), (14, 46, 47, 15), (15, 47, 48, 16), (16, 48, 49, 17), (17, 49, 50, 18), (18, 50, 51, 19), (19, 51, 52, 20), (20, 52, 53, 21), (21, 53, 54, 22), (22, 54, 55, 23), (23, 55, 56, 24), (24, 56, 57, 25), (25, 57, 58, 26), (26, 58, 59, 27), (27, 59, 60, 28), (28, 60, 61, 29), (29, 61, 62, 30), (30, 62, 63, 31), (32, 0, 31, 63)])
me_cylinder_014.materials.append(mat_wheel)
me_cylinder_014.use_remesh_preserve_volume = False
me_cylinder_014.use_remesh_preserve_attributes = False
me_cylinder_014.use_mirror_vertex_groups = False
me_cylinder_014.update()
me_cylinder_013 = bpy.data.meshes.new('Cylinder.013')
me_cylinder_013.from_pydata([(-1.756, 0.2462, -0.5292), (-1.805, 0.3062, -0.5292), (-1.842, 0.3747, -0.5292), (-1.864, 0.449, -0.5292), (-1.872, 0.5262, -0.5292), (-1.864, 0.6035, -0.5292), (-1.842, 0.6778, -0.5292), (-1.805, 0.7462, -0.5292), (-1.756, 0.8062, -0.5292), (-1.696, 0.8555, -0.5292), (-1.628, 0.8921, -0.5292), (-1.553, 0.9146, -0.5292), (-1.476, 0.9222, -0.5292), (-1.399, 0.9146, -0.5292), (-1.324, 0.8921, -0.5292), (-1.256, 0.8555, -0.5292), (-1.196, 0.8062, -0.5292), (-1.147, 0.7462, -0.5292), (-1.11, 0.6778, -0.5292), (-1.088, 0.6035, -0.5292), (-1.08, 0.5262, -0.5292), (-1.088, 0.449, -0.5292), (-1.11, 0.3747, -0.5292), (-1.147, 0.3062, -0.5292), (-1.196, 0.2462, -0.5292), (-1.256, 0.197, -0.5292), (-1.324, 0.1604, -0.5292), (-1.399, 0.1379, -0.5292), (-1.476, 0.1302, -0.5292), (-1.553, 0.1379, -0.5292), (-1.628, 0.1604, -0.5292), (-1.696, 0.197, -0.5292), (-1.756, 0.2462, -0.5892), (-1.805, 0.3062, -0.5892), (-1.842, 0.3747, -0.5892), (-1.864, 0.449, -0.5892), (-1.872, 0.5262, -0.5892), (-1.864, 0.6035, -0.5892), (-1.842, 0.6778, -0.5892), (-1.805, 0.7462, -0.5892), (-1.756, 0.8062, -0.5892), (-1.696, 0.8555, -0.5892), (-1.628, 0.8921, -0.5892), (-1.553, 0.9146, -0.5892), (-1.476, 0.9222, -0.5892), (-1.399, 0.9146, -0.5892), (-1.324, 0.8921, -0.5892), (-1.256, 0.8555, -0.5892), (-1.196, 0.8062, -0.5892), (-1.147, 0.7462, -0.5892), (-1.11, 0.6778, -0.5892), (-1.088, 0.6035, -0.5892), (-1.08, 0.5262, -0.5892), (-1.088, 0.449, -0.5892), (-1.11, 0.3747, -0.5892), (-1.147, 0.3062, -0.5892), (-1.196, 0.2462, -0.5892), (-1.256, 0.197, -0.5892), (-1.324, 0.1604, -0.5892), (-1.399, 0.1379, -0.5892), (-1.476, 0.1302, -0.5892), (-1.553, 0.1379, -0.5892), (-1.628, 0.1604, -0.5892), (-1.696, 0.197, -0.5892), (-1.476, 0.5262, -0.5292), (-1.476, 0.5262, -0.5892)], [], [(64, 0, 1), (65, 33, 32), (64, 1, 2), (65, 34, 33), (64, 2, 3), (65, 35, 34), (64, 3, 4), (65, 36, 35), (64, 4, 5), (65, 37, 36), (64, 5, 6), (65, 38, 37), (64, 6, 7), (65, 39, 38), (64, 7, 8), (65, 40, 39), (64, 8, 9), (65, 41, 40), (64, 9, 10), (65, 42, 41), (64, 10, 11), (65, 43, 42), (64, 11, 12), (65, 44, 43), (64, 12, 13), (65, 45, 44), (64, 13, 14), (65, 46, 45), (64, 14, 15), (65, 47, 46), (64, 15, 16), (65, 48, 47), (64, 16, 17), (65, 49, 48), (64, 17, 18), (65, 50, 49), (64, 18, 19), (65, 51, 50), (64, 19, 20), (65, 52, 51), (64, 20, 21), (65, 53, 52), (64, 21, 22), (65, 54, 53), (64, 22, 23), (65, 55, 54), (64, 23, 24), (65, 56, 55), (64, 24, 25), (65, 57, 56), (64, 25, 26), (65, 58, 57), (64, 26, 27), (65, 59, 58), (64, 27, 28), (65, 60, 59), (64, 28, 29), (65, 61, 60), (64, 29, 30), (65, 62, 61), (64, 30, 31), (65, 63, 62), (31, 0, 64), (65, 32, 63), (0, 32, 33, 1), (1, 33, 34, 2), (2, 34, 35, 3), (3, 35, 36, 4), (4, 36, 37, 5), (5, 37, 38, 6), (6, 38, 39, 7), (7, 39, 40, 8), (8, 40, 41, 9), (9, 41, 42, 10), (10, 42, 43, 11), (11, 43, 44, 12), (12, 44, 45, 13), (13, 45, 46, 14), (14, 46, 47, 15), (15, 47, 48, 16), (16, 48, 49, 17), (17, 49, 50, 18), (18, 50, 51, 19), (19, 51, 52, 20), (20, 52, 53, 21), (21, 53, 54, 22), (22, 54, 55, 23), (23, 55, 56, 24), (24, 56, 57, 25), (25, 57, 58, 26), (26, 58, 59, 27), (27, 59, 60, 28), (28, 60, 61, 29), (29, 61, 62, 30), (30, 62, 63, 31), (32, 0, 31, 63)])
me_cylinder_013.materials.append(mat_wheel)
me_cylinder_013.use_remesh_preserve_volume = False
me_cylinder_013.use_remesh_preserve_attributes = False
me_cylinder_013.use_mirror_vertex_groups = False
me_cylinder_013.update()
me_cylinder_004 = bpy.data.meshes.new('Cylinder.004')
me_cylinder_004.from_pydata([(-14.9, 4.855, -6.183), (-14.95, 4.915, -6.183), (-14.99, 4.984, -6.183), (-15.01, 5.058, -6.183), (-15.02, 5.135, -6.183), (-15.01, 5.212, -6.183), (-14.99, 5.287, -6.183), (-14.95, 5.355, -6.183), (-14.9, 5.415, -6.183), (-14.84, 5.464, -6.183), (-14.77, 5.501, -6.183), (-14.7, 5.524, -6.183), (-14.62, 5.531, -6.183), (-14.54, 5.524, -6.183), (-14.47, 5.501, -6.183), (-14.4, 5.464, -6.183), (-14.34, 5.415, -6.183), (-14.29, 5.355, -6.183), (-14.25, 5.287, -6.183), (-14.23, 5.212, -6.183), (-14.22, 5.135, -6.183), (-14.23, 5.058, -6.183), (-14.25, 4.984, -6.183), (-14.29, 4.915, -6.183), (-14.34, 4.855, -6.183), (-14.4, 4.806, -6.183), (-14.47, 4.769, -6.183), (-14.54, 4.747, -6.183), (-14.62, 4.739, -6.183), (-14.7, 4.747, -6.183), (-14.77, 4.769, -6.183), (-14.84, 4.806, -6.183), (-14.9, 4.855, 6.357), (-14.95, 4.915, 6.357), (-14.99, 4.984, 6.357), (-15.01, 5.058, 6.357), (-15.02, 5.135, 6.357), (-15.01, 5.212, 6.357), (-14.99, 5.287, 6.357), (-14.95, 5.355, 6.357), (-14.9, 5.415, 6.357), (-14.84, 5.464, 6.357), (-14.77, 5.501, 6.357), (-14.7, 5.524, 6.357), (-14.62, 5.531, 6.357), (-14.54, 5.524, 6.357), (-14.47, 5.501, 6.357), (-14.4, 5.464, 6.357), (-14.34, 5.415, 6.357), (-14.29, 5.355, 6.357), (-14.25, 5.287, 6.357), (-14.23, 5.212, 6.357), (-14.22, 5.135, 6.357), (-14.23, 5.058, 6.357), (-14.25, 4.984, 6.357), (-14.29, 4.915, 6.357), (-14.34, 4.855, 6.357), (-14.4, 4.806, 6.357), (-14.47, 4.769, 6.357), (-14.54, 4.747, 6.357), (-14.62, 4.739, 6.357), (-14.7, 4.747, 6.357), (-14.77, 4.769, 6.357), (-14.84, 4.806, 6.357), (-14.62, 5.135, -6.183), (-14.62, 5.135, 6.357)], [], [(64, 0, 1), (65, 33, 32), (64, 1, 2), (65, 34, 33), (64, 2, 3), (65, 35, 34), (64, 3, 4), (65, 36, 35), (64, 4, 5), (65, 37, 36), (64, 5, 6), (65, 38, 37), (64, 6, 7), (65, 39, 38), (64, 7, 8), (65, 40, 39), (64, 8, 9), (65, 41, 40), (64, 9, 10), (65, 42, 41), (64, 10, 11), (65, 43, 42), (64, 11, 12), (65, 44, 43), (64, 12, 13), (65, 45, 44), (64, 13, 14), (65, 46, 45), (64, 14, 15), (65, 47, 46), (64, 15, 16), (65, 48, 47), (64, 16, 17), (65, 49, 48), (64, 17, 18), (65, 50, 49), (64, 18, 19), (65, 51, 50), (64, 19, 20), (65, 52, 51), (64, 20, 21), (65, 53, 52), (64, 21, 22), (65, 54, 53), (64, 22, 23), (65, 55, 54), (64, 23, 24), (65, 56, 55), (64, 24, 25), (65, 57, 56), (64, 25, 26), (65, 58, 57), (64, 26, 27), (65, 59, 58), (64, 27, 28), (65, 60, 59), (64, 28, 29), (65, 61, 60), (64, 29, 30), (65, 62, 61), (64, 30, 31), (65, 63, 62), (31, 0, 64), (65, 32, 63), (0, 32, 33, 1), (1, 33, 34, 2), (2, 34, 35, 3), (3, 35, 36, 4), (4, 36, 37, 5), (5, 37, 38, 6), (6, 38, 39, 7), (7, 39, 40, 8), (8, 40, 41, 9), (9, 41, 42, 10), (10, 42, 43, 11), (11, 43, 44, 12), (12, 44, 45, 13), (13, 45, 46, 14), (14, 46, 47, 15), (15, 47, 48, 16), (16, 48, 49, 17), (17, 49, 50, 18), (18, 50, 51, 19), (19, 51, 52, 20), (20, 52, 53, 21), (21, 53, 54, 22), (22, 54, 55, 23), (23, 55, 56, 24), (24, 56, 57, 25), (25, 57, 58, 26), (26, 58, 59, 27), (27, 59, 60, 28), (28, 60, 61, 29), (29, 61, 62, 30), (30, 62, 63, 31), (32, 0, 31, 63)])
me_cylinder_004.materials.append(mat_underframe)
me_cylinder_004.use_remesh_preserve_volume = False
me_cylinder_004.use_remesh_preserve_attributes = False
me_cylinder_004.use_mirror_vertex_groups = False
me_cylinder_004.update()
me_cylinder_005 = bpy.data.meshes.new('Cylinder.005')
me_cylinder_005.from_pydata([(-26.9, 4.855, -6.183), (-26.95, 4.915, -6.183), (-26.99, 4.984, -6.183), (-27.01, 5.058, -6.183), (-27.02, 5.135, -6.183), (-27.01, 5.212, -6.183), (-26.99, 5.287, -6.183), (-26.95, 5.355, -6.183), (-26.9, 5.415, -6.183), (-26.84, 5.464, -6.183), (-26.77, 5.501, -6.183), (-26.7, 5.524, -6.183), (-26.62, 5.531, -6.183), (-26.54, 5.524, -6.183), (-26.47, 5.501, -6.183), (-26.4, 5.464, -6.183), (-26.34, 5.415, -6.183), (-26.29, 5.355, -6.183), (-26.25, 5.287, -6.183), (-26.23, 5.212, -6.183), (-26.22, 5.135, -6.183), (-26.23, 5.058, -6.183), (-26.25, 4.984, -6.183), (-26.29, 4.915, -6.183), (-26.34, 4.855, -6.183), (-26.4, 4.806, -6.183), (-26.47, 4.769, -6.183), (-26.54, 4.747, -6.183), (-26.62, 4.739, -6.183), (-26.7, 4.747, -6.183), (-26.77, 4.769, -6.183), (-26.84, 4.806, -6.183), (-26.9, 4.855, 6.357), (-26.95, 4.915, 6.357), (-26.99, 4.984, 6.357), (-27.01, 5.058, 6.357), (-27.02, 5.135, 6.357), (-27.01, 5.212, 6.357), (-26.99, 5.287, 6.357), (-26.95, 5.355, 6.357), (-26.9, 5.415, 6.357), (-26.84, 5.464, 6.357), (-26.77, 5.501, 6.357), (-26.7, 5.524, 6.357), (-26.62, 5.531, 6.357), (-26.54, 5.524, 6.357), (-26.47, 5.501, 6.357), (-26.4, 5.464, 6.357), (-26.34, 5.415, 6.357), (-26.29, 5.355, 6.357), (-26.25, 5.287, 6.357), (-26.23, 5.212, 6.357), (-26.22, 5.135, 6.357), (-26.23, 5.058, 6.357), (-26.25, 4.984, 6.357), (-26.29, 4.915, 6.357), (-26.34, 4.855, 6.357), (-26.4, 4.806, 6.357), (-26.47, 4.769, 6.357), (-26.54, 4.747, 6.357), (-26.62, 4.739, 6.357), (-26.7, 4.747, 6.357), (-26.77, 4.769, 6.357), (-26.84, 4.806, 6.357), (-26.62, 5.135, -6.183), (-26.62, 5.135, 6.357)], [], [(64, 0, 1), (65, 33, 32), (64, 1, 2), (65, 34, 33), (64, 2, 3), (65, 35, 34), (64, 3, 4), (65, 36, 35), (64, 4, 5), (65, 37, 36), (64, 5, 6), (65, 38, 37), (64, 6, 7), (65, 39, 38), (64, 7, 8), (65, 40, 39), (64, 8, 9), (65, 41, 40), (64, 9, 10), (65, 42, 41), (64, 10, 11), (65, 43, 42), (64, 11, 12), (65, 44, 43), (64, 12, 13), (65, 45, 44), (64, 13, 14), (65, 46, 45), (64, 14, 15), (65, 47, 46), (64, 15, 16), (65, 48, 47), (64, 16, 17), (65, 49, 48), (64, 17, 18), (65, 50, 49), (64, 18, 19), (65, 51, 50), (64, 19, 20), (65, 52, 51), (64, 20, 21), (65, 53, 52), (64, 21, 22), (65, 54, 53), (64, 22, 23), (65, 55, 54), (64, 23, 24), (65, 56, 55), (64, 24, 25), (65, 57, 56), (64, 25, 26), (65, 58, 57), (64, 26, 27), (65, 59, 58), (64, 27, 28), (65, 60, 59), (64, 28, 29), (65, 61, 60), (64, 29, 30), (65, 62, 61), (64, 30, 31), (65, 63, 62), (31, 0, 64), (65, 32, 63), (0, 32, 33, 1), (1, 33, 34, 2), (2, 34, 35, 3), (3, 35, 36, 4), (4, 36, 37, 5), (5, 37, 38, 6), (6, 38, 39, 7), (7, 39, 40, 8), (8, 40, 41, 9), (9, 41, 42, 10), (10, 42, 43, 11), (11, 43, 44, 12), (12, 44, 45, 13), (13, 45, 46, 14), (14, 46, 47, 15), (15, 47, 48, 16), (16, 48, 49, 17), (17, 49, 50, 18), (18, 50, 51, 19), (19, 51, 52, 20), (20, 52, 53, 21), (21, 53, 54, 22), (22, 54, 55, 23), (23, 55, 56, 24), (24, 56, 57, 25), (25, 57, 58, 26), (26, 58, 59, 27), (27, 59, 60, 28), (28, 60, 61, 29), (29, 61, 62, 30), (30, 62, 63, 31), (32, 0, 31, 63)])
me_cylinder_005.materials.append(mat_underframe)
me_cylinder_005.use_remesh_preserve_volume = False
me_cylinder_005.use_remesh_preserve_attributes = False
me_cylinder_005.use_mirror_vertex_groups = False
me_cylinder_005.update()
me_cylinder_002 = bpy.data.meshes.new('Cylinder.002')
me_cylinder_002.from_pydata([(-2.956, 0.2462, -0.5292), (-3.005, 0.3062, -0.5292), (-3.042, 0.3747, -0.5292), (-3.064, 0.449, -0.5292), (-3.072, 0.5262, -0.5292), (-3.064, 0.6035, -0.5292), (-3.042, 0.6778, -0.5292), (-3.005, 0.7462, -0.5292), (-2.956, 0.8062, -0.5292), (-2.896, 0.8555, -0.5292), (-2.828, 0.8921, -0.5292), (-2.753, 0.9146, -0.5292), (-2.676, 0.9222, -0.5292), (-2.599, 0.9146, -0.5292), (-2.524, 0.8921, -0.5292), (-2.456, 0.8555, -0.5292), (-2.396, 0.8062, -0.5292), (-2.347, 0.7462, -0.5292), (-2.31, 0.6778, -0.5292), (-2.288, 0.6035, -0.5292), (-2.28, 0.5262, -0.5292), (-2.288, 0.449, -0.5292), (-2.31, 0.3747, -0.5292), (-2.347, 0.3062, -0.5292), (-2.396, 0.2462, -0.5292), (-2.456, 0.197, -0.5292), (-2.524, 0.1604, -0.5292), (-2.599, 0.1379, -0.5292), (-2.676, 0.1302, -0.5292), (-2.753, 0.1379, -0.5292), (-2.828, 0.1604, -0.5292), (-2.896, 0.197, -0.5292), (-2.956, 0.2462, -0.5892), (-3.005, 0.3062, -0.5892), (-3.042, 0.3747, -0.5892), (-3.064, 0.449, -0.5892), (-3.072, 0.5262, -0.5892), (-3.064, 0.6035, -0.5892), (-3.042, 0.6778, -0.5892), (-3.005, 0.7462, -0.5892), (-2.956, 0.8062, -0.5892), (-2.896, 0.8555, -0.5892), (-2.828, 0.8921, -0.5892), (-2.753, 0.9146, -0.5892), (-2.676, 0.9222, -0.5892), (-2.599, 0.9146, -0.5892), (-2.524, 0.8921, -0.5892), (-2.456, 0.8555, -0.5892), (-2.396, 0.8062, -0.5892), (-2.347, 0.7462, -0.5892), (-2.31, 0.6778, -0.5892), (-2.288, 0.6035, -0.5892), (-2.28, 0.5262, -0.5892), (-2.288, 0.449, -0.5892), (-2.31, 0.3747, -0.5892), (-2.347, 0.3062, -0.5892), (-2.396, 0.2462, -0.5892), (-2.456, 0.197, -0.5892), (-2.524, 0.1604, -0.5892), (-2.599, 0.1379, -0.5892), (-2.676, 0.1302, -0.5892), (-2.753, 0.1379, -0.5892), (-2.828, 0.1604, -0.5892), (-2.896, 0.197, -0.5892), (-2.676, 0.5262, -0.5292), (-2.676, 0.5262, -0.5892)], [], [(64, 0, 1), (65, 33, 32), (64, 1, 2), (65, 34, 33), (64, 2, 3), (65, 35, 34), (64, 3, 4), (65, 36, 35), (64, 4, 5), (65, 37, 36), (64, 5, 6), (65, 38, 37), (64, 6, 7), (65, 39, 38), (64, 7, 8), (65, 40, 39), (64, 8, 9), (65, 41, 40), (64, 9, 10), (65, 42, 41), (64, 10, 11), (65, 43, 42), (64, 11, 12), (65, 44, 43), (64, 12, 13), (65, 45, 44), (64, 13, 14), (65, 46, 45), (64, 14, 15), (65, 47, 46), (64, 15, 16), (65, 48, 47), (64, 16, 17), (65, 49, 48), (64, 17, 18), (65, 50, 49), (64, 18, 19), (65, 51, 50), (64, 19, 20), (65, 52, 51), (64, 20, 21), (65, 53, 52), (64, 21, 22), (65, 54, 53), (64, 22, 23), (65, 55, 54), (64, 23, 24), (65, 56, 55), (64, 24, 25), (65, 57, 56), (64, 25, 26), (65, 58, 57), (64, 26, 27), (65, 59, 58), (64, 27, 28), (65, 60, 59), (64, 28, 29), (65, 61, 60), (64, 29, 30), (65, 62, 61), (64, 30, 31), (65, 63, 62), (31, 0, 64), (65, 32, 63), (0, 32, 33, 1), (1, 33, 34, 2), (2, 34, 35, 3), (3, 35, 36, 4), (4, 36, 37, 5), (5, 37, 38, 6), (6, 38, 39, 7), (7, 39, 40, 8), (8, 40, 41, 9), (9, 41, 42, 10), (10, 42, 43, 11), (11, 43, 44, 12), (12, 44, 45, 13), (13, 45, 46, 14), (14, 46, 47, 15), (15, 47, 48, 16), (16, 48, 49, 17), (17, 49, 50, 18), (18, 50, 51, 19), (19, 51, 52, 20), (20, 52, 53, 21), (21, 53, 54, 22), (22, 54, 55, 23), (23, 55, 56, 24), (24, 56, 57, 25), (25, 57, 58, 26), (26, 58, 59, 27), (27, 59, 60, 28), (28, 60, 61, 29), (29, 61, 62, 30), (30, 62, 63, 31), (32, 0, 31, 63)])
me_cylinder_002.materials.append(mat_wheel)
me_cylinder_002.use_remesh_preserve_volume = False
me_cylinder_002.use_remesh_preserve_attributes = False
me_cylinder_002.use_mirror_vertex_groups = False
me_cylinder_002.update()
me_cylinder_001 = bpy.data.meshes.new('Cylinder.001')
me_cylinder_001.from_pydata([(-2.956, 0.2427, 0.6039), (-3.005, 0.3027, 0.6039), (-3.042, 0.3711, 0.6039), (-3.064, 0.4454, 0.6039), (-3.072, 0.5227, 0.6039), (-3.064, 0.5999, 0.6039), (-3.042, 0.6742, 0.6039), (-3.005, 0.7427, 0.6039), (-2.956, 0.8027, 0.6039), (-2.896, 0.8519, 0.6039), (-2.828, 0.8885, 0.6039), (-2.753, 0.911, 0.6039), (-2.676, 0.9187, 0.6039), (-2.599, 0.911, 0.6039), (-2.524, 0.8885, 0.6039), (-2.456, 0.8519, 0.6039), (-2.396, 0.8027, 0.6039), (-2.347, 0.7427, 0.6039), (-2.31, 0.6742, 0.6039), (-2.288, 0.5999, 0.6039), (-2.28, 0.5227, 0.6039), (-2.288, 0.4454, 0.6039), (-2.31, 0.3711, 0.6039), (-2.347, 0.3027, 0.6039), (-2.396, 0.2427, 0.6039), (-2.456, 0.1934, 0.6039), (-2.524, 0.1568, 0.6039), (-2.599, 0.1343, 0.6039), (-2.676, 0.1267, 0.6039), (-2.753, 0.1343, 0.6039), (-2.828, 0.1568, 0.6039), (-2.896, 0.1934, 0.6039), (-2.956, 0.2427, 0.5439), (-3.005, 0.3027, 0.5439), (-3.042, 0.3711, 0.5439), (-3.064, 0.4454, 0.5439), (-3.072, 0.5227, 0.5439), (-3.064, 0.5999, 0.5439), (-3.042, 0.6742, 0.5439), (-3.005, 0.7427, 0.5439), (-2.956, 0.8027, 0.5439), (-2.896, 0.8519, 0.5439), (-2.828, 0.8885, 0.5439), (-2.753, 0.911, 0.5439), (-2.676, 0.9187, 0.5439), (-2.599, 0.911, 0.5439), (-2.524, 0.8885, 0.5439), (-2.456, 0.8519, 0.5439), (-2.396, 0.8027, 0.5439), (-2.347, 0.7427, 0.5439), (-2.31, 0.6742, 0.5439), (-2.288, 0.5999, 0.5439), (-2.28, 0.5227, 0.5439), (-2.288, 0.4454, 0.5439), (-2.31, 0.3711, 0.5439), (-2.347, 0.3027, 0.5439), (-2.396, 0.2427, 0.5439), (-2.456, 0.1934, 0.5439), (-2.524, 0.1568, 0.5439), (-2.599, 0.1343, 0.5439), (-2.676, 0.1267, 0.5439), (-2.753, 0.1343, 0.5439), (-2.828, 0.1568, 0.5439), (-2.896, 0.1934, 0.5439), (-2.676, 0.5227, 0.6039), (-2.676, 0.5227, 0.5439)], [], [(64, 0, 1), (65, 33, 32), (64, 1, 2), (65, 34, 33), (64, 2, 3), (65, 35, 34), (64, 3, 4), (65, 36, 35), (64, 4, 5), (65, 37, 36), (64, 5, 6), (65, 38, 37), (64, 6, 7), (65, 39, 38), (64, 7, 8), (65, 40, 39), (64, 8, 9), (65, 41, 40), (64, 9, 10), (65, 42, 41), (64, 10, 11), (65, 43, 42), (64, 11, 12), (65, 44, 43), (64, 12, 13), (65, 45, 44), (64, 13, 14), (65, 46, 45), (64, 14, 15), (65, 47, 46), (64, 15, 16), (65, 48, 47), (64, 16, 17), (65, 49, 48), (64, 17, 18), (65, 50, 49), (64, 18, 19), (65, 51, 50), (64, 19, 20), (65, 52, 51), (64, 20, 21), (65, 53, 52), (64, 21, 22), (65, 54, 53), (64, 22, 23), (65, 55, 54), (64, 23, 24), (65, 56, 55), (64, 24, 25), (65, 57, 56), (64, 25, 26), (65, 58, 57), (64, 26, 27), (65, 59, 58), (64, 27, 28), (65, 60, 59), (64, 28, 29), (65, 61, 60), (64, 29, 30), (65, 62, 61), (64, 30, 31), (65, 63, 62), (31, 0, 64), (65, 32, 63), (0, 32, 33, 1), (1, 33, 34, 2), (2, 34, 35, 3), (3, 35, 36, 4), (4, 36, 37, 5), (5, 37, 38, 6), (6, 38, 39, 7), (7, 39, 40, 8), (8, 40, 41, 9), (9, 41, 42, 10), (10, 42, 43, 11), (11, 43, 44, 12), (12, 44, 45, 13), (13, 45, 46, 14), (14, 46, 47, 15), (15, 47, 48, 16), (16, 48, 49, 17), (17, 49, 50, 18), (18, 50, 51, 19), (19, 51, 52, 20), (20, 52, 53, 21), (21, 53, 54, 22), (22, 54, 55, 23), (23, 55, 56, 24), (24, 56, 57, 25), (25, 57, 58, 26), (26, 58, 59, 27), (27, 59, 60, 28), (28, 60, 61, 29), (29, 61, 62, 30), (30, 62, 63, 31), (32, 0, 31, 63)])
me_cylinder_001.materials.append(mat_wheel)
me_cylinder_001.use_remesh_preserve_volume = False
me_cylinder_001.use_remesh_preserve_attributes = False
me_cylinder_001.use_mirror_vertex_groups = False
me_cylinder_001.update()
me_plane_002 = bpy.data.meshes.new('Plane.002')
me_plane_002.from_pydata([(0.9998, -0.2186, 1.043), (0.9998, -4.019, 1.043), (-1.0, -4.019, 1.043), (-1.0, -0.2186, 1.043), (-1.0, -0.2186, 1.143), (-1.0, -4.019, 1.143), (0.9998, -4.019, 1.143), (0.9998, -0.2186, 1.143)], [], [(0, 3, 2, 1), (2, 3, 4, 5), (3, 0, 7, 4), (0, 1, 6, 7), (1, 2, 5, 6), (5, 4, 7, 6)])
me_plane_002.materials.append(mat_underframe)
me_plane_002.use_remesh_preserve_volume = False
me_plane_002.use_remesh_preserve_attributes = False
me_plane_002.use_mirror_vertex_groups = False
me_plane_002.update()
me_sphere = bpy.data.meshes.new('Sphere')
me_sphere.from_pydata([(-1.333e-06, 1.25e-06, 31.62), (-22.88, 16.62, 14.14), (8.74, 26.9, 14.14), (28.28, 4.856e-07, 14.14), (-8.74, 26.9, -14.14), (22.88, 16.62, -14.14), (-28.28, -7.508e-07, -14.14), (1.432e-06, -1.515e-06, -31.62), (-13.45, 9.772, 26.9), (5.137, 15.81, 26.9), (-8.313, 25.58, 16.63), (-26.9, 5.941e-07, 16.63), (16.63, 1.043e-06, 26.9), (21.76, 15.81, 16.63), (-30.08, 9.772, -1.941e-06), (-18.59, 25.58, -2.13e-06), (4.973e-08, 31.62, -1.581e-06), (18.59, 25.58, -5.047e-07), (30.08, 9.772, 6.886e-07), (-21.76, 15.81, -16.63), (8.313, 25.58, -16.63), (26.9, -8.593e-07, -16.63), (-16.63, -1.308e-06, -26.9), (-5.137, 15.81, -26.9), (13.45, 9.772, -26.9), (-24.33, 17.68, -2.035e-06), (-20.73, 21.1, 7.071), (-21.46, 21.63, -2.082e-06), (-19.66, 23.34, 3.536), (-22.53, 19.39, 3.536), (-22.9, 19.65, -2.059e-06), (-20.02, 23.61, -2.106e-06), (-20.2, 22.22, 5.303), (-19.12, 24.46, 1.768), (-21.63, 20.25, 5.303), (-23.43, 18.53, 1.768), (-20.56, 22.49, 1.768), (-21.1, 21.37, 3.536), (-22.0, 20.51, 1.768), (-22.18, 20.64, -2.071e-06), (-20.74, 22.62, -2.094e-06), (-19.93, 22.78, 4.419), (-19.39, 23.9, 2.652), (-22.08, 19.82, 4.419), (-22.98, 18.96, 2.652), (-21.01, 22.06, 0.8839), (-20.11, 22.92, 2.652), (-21.82, 20.38, 3.536), (-20.38, 22.36, 3.536), (-21.73, 21.07, 0.8839), (-22.26, 19.95, 2.652), (-20.29, 23.05, 0.8839), (-19.57, 24.04, 0.8839), (-19.84, 23.48, 1.768), (-20.83, 21.93, 2.652), (-21.55, 20.94, 2.652), (-21.28, 21.5, 1.768), (-23.16, 19.09, 0.8839), (-22.45, 20.08, 0.8839), (-22.71, 19.52, 1.768), (-21.37, 20.81, 4.419), (-20.65, 21.8, 4.419), (-20.92, 21.24, 5.303), (-6.725, 4.886, 29.26), (-18.17, 13.2, 20.52), (2.569, 7.906, 29.26), (6.939, 21.36, 20.52), (0.2137, 26.24, 15.38), (-15.6, 21.1, 15.38), (-24.89, 8.312, 15.38), (-29.18, 4.886, -7.071), (-26.48, 13.2, 7.071), (-13.66, 26.24, -7.071), (4.37, 29.26, 7.071), (-4.37, 29.26, -7.071), (13.66, 26.24, 7.071), (20.73, 21.1, -7.071), (-25.02, 7.906, -15.38), (-15.25, 21.36, -15.38), (-0.2137, 26.24, -15.38), (15.6, 21.1, -15.38), (-22.45, -1.03e-06, -20.52), (-8.313, -1.412e-06, -29.26), (-6.939, 21.36, -20.52), (-2.569, 7.906, -29.26), (18.17, 13.2, -20.52), (6.725, 4.886, -29.26), (-10.88, 17.68, 21.76), (-4.156, 12.79, 26.9), (-1.588, 20.7, 21.76), (-20.17, 4.886, 21.76), (-28.49, 4.886, 8.313), (-4.156, 28.6, 8.313), (-13.45, 25.58, 8.313), (-9.294, 28.6, -1.855e-06), (-25.92, 12.79, -8.313), (-20.17, 20.7, -8.313), (4.156, 28.6, -8.313), (9.294, 28.6, -1.043e-06), (13.45, 25.58, -8.313), (-13.45, 15.81, -21.76), (-19.19, 7.906, -21.76), (-10.88, 7.906, -26.9), (10.88, 17.68, -21.76), (1.588, 20.7, -21.76), (4.156, 12.79, -26.9), (-19.08, 24.81, 0.4419)], [], [(9, 13, 12), (3, 12, 13), (18, 3, 13), (13, 17, 18), (21, 18, 5), (30, 25, 19), (26, 32, 10), (25, 35, 1), (34, 26, 1), (31, 40, 19), (40, 27, 19), (27, 39, 19), (39, 30, 19), (32, 41, 10), (41, 28, 10), (28, 42, 10), (42, 33, 10), (51, 36, 45), (45, 40, 51), (31, 51, 40), (40, 45, 27), (51, 31, 52), (52, 53, 51), (36, 51, 53), (53, 52, 33), (42, 28, 46), (46, 53, 42), (33, 42, 53), (53, 46, 36), (54, 36, 46), (46, 48, 54), (37, 54, 48), (48, 46, 28), (54, 37, 55), (55, 56, 54), (36, 54, 56), (56, 55, 38), (49, 27, 45), (45, 56, 49), (38, 49, 56), (56, 45, 36), (50, 38, 55), (55, 47, 50), (29, 50, 47), (47, 55, 37), (30, 57, 25), (57, 35, 25), (57, 30, 58), (58, 59, 57), (35, 57, 59), (59, 58, 38), (50, 29, 44), (44, 59, 50), (38, 50, 59), (59, 44, 35), (49, 38, 58), (58, 39, 49), (27, 49, 39), (39, 58, 30), (60, 34, 43), (43, 47, 60), (37, 60, 47), (47, 43, 29), (60, 37, 61), (61, 62, 60), (34, 60, 62), (62, 61, 32), (34, 62, 26), (62, 32, 26), (41, 32, 61), (61, 48, 41), (28, 41, 48), (48, 61, 37), (35, 44, 1), (44, 29, 1), (29, 43, 1), (43, 34, 1), (68, 10, 87), (87, 64, 68), (1, 68, 64), (64, 87, 8), (88, 8, 87), (87, 89, 88), (9, 88, 89), (89, 87, 10), (67, 2, 66), (66, 89, 67), (10, 67, 89), (89, 66, 9), (88, 9, 65), (65, 63, 88), (8, 88, 63), (65, 0, 63), (90, 11, 69), (69, 64, 90), (8, 90, 64), (64, 69, 1), (9, 66, 13), (66, 2, 13), (0, 65, 12), (65, 9, 12), (91, 14, 71), (71, 69, 91), (11, 91, 69), (69, 71, 1), (92, 16, 73), (73, 67, 92), (10, 92, 67), (67, 73, 2), (92, 10, 93), (93, 94, 92), (16, 92, 94), (94, 93, 15), (72, 4, 74), (74, 94, 72), (15, 72, 94), (94, 74, 16), (17, 76, 18), (76, 5, 18), (2, 75, 13), (75, 17, 13), (77, 19, 95), (95, 70, 77), (6, 77, 70), (70, 95, 14), (78, 4, 72), (72, 96, 78), (19, 78, 96), (96, 72, 15), (79, 20, 97), (97, 74, 79), (4, 79, 74), (74, 97, 16), (98, 16, 97), (97, 99, 98), (17, 98, 99), (99, 97, 20), (80, 5, 76), (76, 99, 80), (20, 80, 99), (99, 76, 17), (98, 17, 75), (75, 73, 98), (16, 98, 73), (73, 75, 2), (100, 23, 83), (83, 78, 100), (19, 100, 78), (78, 83, 4), (100, 19, 101), (101, 102, 100), (23, 100, 102), (102, 101, 22), (82, 7, 84), (84, 102, 82), (22, 82, 102), (102, 84, 23), (81, 22, 101), (101, 77, 81), (6, 81, 77), (77, 101, 19), (103, 24, 85), (85, 80, 103), (20, 103, 80), (80, 85, 5), (103, 20, 104), (104, 105, 103), (24, 103, 105), (105, 104, 23), (84, 7, 86), (86, 105, 84), (23, 84, 105), (105, 86, 24), (83, 23, 104), (104, 79, 83), (4, 83, 79), (79, 104, 20), (5, 85, 21), (85, 24, 21), (14, 95, 25), (95, 19, 25), (1, 71, 25), (71, 14, 25), (10, 68, 26), (68, 1, 26), (19, 96, 31), (96, 15, 31), (15, 93, 33), (93, 10, 33), (52, 106, 33), (106, 15, 33), (15, 106, 31), (106, 52, 31)])
me_sphere.use_remesh_preserve_volume = False
me_sphere.use_remesh_preserve_attributes = False
me_sphere.use_mirror_vertex_groups = False
me_sphere.update()
me_plane_002_mesh = bpy.data.meshes.new('Plane_002-mesh')
me_plane_002_mesh.from_pydata([(1.01, 6.985, 0.8426), (1.01, -4.015, 0.8426), (-0.9902, -4.015, 0.8426), (-0.9902, 6.985, 0.8426), (-0.9902, 6.985, 0.9426), (-0.9902, -4.015, 0.9426), (1.01, -4.015, 0.9426), (1.01, 6.985, 0.9426)], [], [(0, 3, 2, 1), (2, 3, 4, 5), (3, 0, 7, 4), (0, 1, 6, 7), (1, 2, 5, 6), (5, 4, 7, 6)])
me_plane_002_mesh.materials.append(mat_underframe_001)
me_plane_002_mesh.use_remesh_preserve_volume = False
me_plane_002_mesh.use_remesh_preserve_attributes = False
me_plane_002_mesh.use_mirror_vertex_groups = False
me_plane_002_mesh.update()

# ---- objects
ob_plane_015 = bpy.data.objects.new('Plane_015', me_plane_015_mesh)
ob_plane_018 = bpy.data.objects.new('Plane.018', me_plane_014)
ob_plane_017 = bpy.data.objects.new('Plane.017', me_plane_015)
ob_plane_016 = bpy.data.objects.new('Plane.016', me_plane_011)
ob_plane_015_1 = bpy.data.objects.new('Plane.015', me_plane_010)
ob_plane_014 = bpy.data.objects.new('Plane.014', me_plane_009)
ob_plane_013 = bpy.data.objects.new('Plane.013', me_plane_008)
ob_plane_012 = bpy.data.objects.new('Plane.012', me_plane_006)
ob_plane_007 = bpy.data.objects.new('Plane.007', me_plane_005)
ob_plane_006 = bpy.data.objects.new('Plane.006', me_plane_004)
ob_plane_004 = bpy.data.objects.new('Plane.004', me_plane_003)
ob_plane_003 = bpy.data.objects.new('Plane.003', me_plane_001)
ob_plane = bpy.data.objects.new('Plane', me_plane)
ob_plane_067 = bpy.data.objects.new('Plane.067', me_plane_088)
ob_plane_010 = bpy.data.objects.new('Plane.010', me_plane_087)
ob_plane_066 = bpy.data.objects.new('Plane.066', me_plane_086)
ob_plane_038 = bpy.data.objects.new('Plane.038', me_plane_047)
ob_plane_031 = bpy.data.objects.new('Plane.031', me_plane_040)
ob_plane_011 = bpy.data.objects.new('Plane.011', me_plane_036)
ob_plane_028 = bpy.data.objects.new('Plane.028', me_plane_035)
ob_plane_023 = bpy.data.objects.new('Plane.023', me_plane_024)
ob_plane_008 = bpy.data.objects.new('Plane.008', me_plane_019)
ob_plane_001 = bpy.data.objects.new('Plane.001', me_plane_013)
ob_plane_005 = bpy.data.objects.new('Plane.005', me_plane_012)
ob_plane_009 = bpy.data.objects.new('Plane.009', me_plane_007)
ob_cube_032 = bpy.data.objects.new('Cube.032', me_cube_076)
ob_cube_031 = bpy.data.objects.new('Cube.031', me_cube_075)
ob_cube_030 = bpy.data.objects.new('Cube.030', me_cube_074)
ob_cube_029 = bpy.data.objects.new('Cube.029', me_cube_073)
ob_cube_028 = bpy.data.objects.new('Cube.028', me_cube_072)
ob_cube_027 = bpy.data.objects.new('Cube.027', me_cube_071)
ob_cube_015 = bpy.data.objects.new('Cube.015', me_cube_060)
ob_cube_014 = bpy.data.objects.new('Cube.014', me_cube_059)
ob_cube_013 = bpy.data.objects.new('Cube.013', me_cube_058)
ob_cube_012 = bpy.data.objects.new('Cube.012', me_cube_057)
ob_cube_011 = bpy.data.objects.new('Cube.011', me_cube_056)
ob_cube_010 = bpy.data.objects.new('Cube.010', me_cube_055)
ob_cylinder_005 = bpy.data.objects.new('Cylinder.005', me_cylinder_014)
ob_cylinder_003 = bpy.data.objects.new('Cylinder.003', me_cylinder_013)
ob_cylinder = bpy.data.objects.new('Cylinder', me_cylinder_004)
ob_cylinder_004 = bpy.data.objects.new('Cylinder.004', me_cylinder_005)
ob_cylinder_002 = bpy.data.objects.new('Cylinder.002', me_cylinder_002)
ob_cylinder_001 = bpy.data.objects.new('Cylinder.001', me_cylinder_001)
ob_plane_002 = bpy.data.objects.new('Plane.002', me_plane_002)
ob_camera = bpy.data.objects.new('Camera', cam_camera_001)
ob_sphere = bpy.data.objects.new('Sphere', me_sphere)
ob_lamp_001 = bpy.data.objects.new('Lamp.001', light_lamp)
ob_plane_002_1 = bpy.data.objects.new('Plane_002', me_plane_002_mesh)

# ---- transforms, parenting, visibility, modifiers, constraints
ob_plane_015.location = (0.0466, -3.78, 2.277)
ob_plane_015.rotation_euler = (1.571, -5.96e-08, -1.571)
ob_plane_015.scale = (0.81, 1.0, 1.0)
ob_plane_015.lineart.crease_threshold = 0.0
ob_plane_018.location = (-1.886, -1.111, 2.895e-05)
ob_plane_018.rotation_euler = (1.571, -0.0, 1.571)
ob_plane_018.scale = (0.6991, 0.8, 1.0)
ob_plane_018.lock_rotations_4d = False
ob_plane_018.empty_display_type = 'ARROWS'
ob_plane_018.color = (0.0, 0.0, 0.0, 1.0)
ob_plane_018.lineart.crease_threshold = 0.0
ob_plane_017.location = (-2.01, -0.1413, 2.895e-05)
ob_plane_017.rotation_euler = (1.571, -0.0, 1.571)
ob_plane_017.scale = (0.9354, 0.8, 1.0)
ob_plane_017.lock_rotations_4d = False
ob_plane_017.empty_display_type = 'ARROWS'
ob_plane_017.color = (0.0, 0.0, 0.0, 1.0)
ob_plane_017.lineart.crease_threshold = 0.0
ob_plane_016.location = (-2.01, -0.1413, 2.895e-05)
ob_plane_016.rotation_euler = (1.571, -0.0, 1.571)
ob_plane_016.scale = (0.9354, 0.8, 1.0)
ob_plane_016.lock_rotations_4d = False
ob_plane_016.empty_display_type = 'ARROWS'
ob_plane_016.color = (0.0, 0.0, 0.0, 1.0)
ob_plane_016.lineart.crease_threshold = 0.0
ob_plane_015_1.location = (-2.01, -1.111, 2.895e-05)
ob_plane_015_1.rotation_euler = (1.571, -0.0, 1.571)
ob_plane_015_1.scale = (0.6991, 0.8, 1.0)
ob_plane_015_1.lock_rotations_4d = False
ob_plane_015_1.empty_display_type = 'ARROWS'
ob_plane_015_1.color = (0.0, 0.0, 0.0, 1.0)
ob_plane_015_1.lineart.crease_threshold = 0.0
ob_plane_014.location = (-2.01, -1.111, 2.895e-05)
ob_plane_014.rotation_euler = (1.571, -0.0, 1.571)
ob_plane_014.scale = (0.6991, 0.8, 1.0)
ob_plane_014.lock_rotations_4d = False
ob_plane_014.empty_display_type = 'ARROWS'
ob_plane_014.color = (0.0, 0.0, 0.0, 1.0)
ob_plane_014.lineart.crease_threshold = 0.0
ob_plane_013.location = (-2.01, -0.1413, 2.895e-05)
ob_plane_013.rotation_euler = (1.571, -0.0, 1.571)
ob_plane_013.scale = (0.9354, 0.8, 1.0)
ob_plane_013.lock_rotations_4d = False
ob_plane_013.empty_display_type = 'ARROWS'
ob_plane_013.color = (0.0, 0.0, 0.0, 1.0)
ob_plane_013.lineart.crease_threshold = 0.0
ob_plane_012.location = (-2.01, 1.355, 2.895e-05)
ob_plane_012.rotation_euler = (1.571, -0.0, 1.571)
ob_plane_012.scale = (0.9354, 0.8, 1.0)
ob_plane_012.lock_rotations_4d = False
ob_plane_012.empty_display_type = 'ARROWS'
ob_plane_012.color = (0.0, 0.0, 0.0, 1.0)
ob_plane_012.lineart.crease_threshold = 0.0
ob_plane_007.location = (-2.01, 1.355, 2.895e-05)
ob_plane_007.rotation_euler = (1.571, -0.0, 1.571)
ob_plane_007.scale = (0.9354, 0.8, 1.0)
ob_plane_007.lock_rotations_4d = False
ob_plane_007.empty_display_type = 'ARROWS'
ob_plane_007.color = (0.0, 0.0, 0.0, 1.0)
ob_plane_007.lineart.crease_threshold = 0.0
ob_plane_006.location = (-2.01, 1.355, 2.895e-05)
ob_plane_006.rotation_euler = (1.571, -0.0, 1.571)
ob_plane_006.scale = (0.9354, 0.8, 1.0)
ob_plane_006.lock_rotations_4d = False
ob_plane_006.empty_display_type = 'ARROWS'
ob_plane_006.color = (0.0, 0.0, 0.0, 1.0)
ob_plane_006.lineart.crease_threshold = 0.0
ob_plane_004.location = (1.997e-05, 1.355, 2.895e-05)
ob_plane_004.rotation_euler = (1.571, -0.0, 1.571)
ob_plane_004.scale = (0.9354, 0.8, 1.0)
ob_plane_004.lock_rotations_4d = False
ob_plane_004.empty_display_type = 'ARROWS'
ob_plane_004.color = (0.0, 0.0, 0.0, 1.0)
ob_plane_004.lineart.crease_threshold = 0.0
ob_plane_003.location = (1.997e-05, 1.355, 2.895e-05)
ob_plane_003.rotation_euler = (1.571, -0.0, 1.571)
ob_plane_003.scale = (0.9354, 0.8, 1.0)
ob_plane_003.lock_rotations_4d = False
ob_plane_003.empty_display_type = 'ARROWS'
ob_plane_003.color = (0.0, 0.0, 0.0, 1.0)
ob_plane_003.lineart.crease_threshold = 0.0
ob_plane.location = (1.997e-05, 1.355, 2.895e-05)
ob_plane.rotation_euler = (1.571, -0.0, 1.571)
ob_plane.scale = (0.9354, 0.8, 1.0)
ob_plane.lock_rotations_4d = False
ob_plane.empty_display_type = 'ARROWS'
ob_plane.color = (0.0, 0.0, 0.0, 1.0)
ob_plane.lineart.crease_threshold = 0.0
ob_plane_067.location = (1.997e-05, -1.111, 2.895e-05)
ob_plane_067.rotation_euler = (1.571, -0.0, -0.0)
ob_plane_067.scale = (1.0, 0.8, 0.6991)
ob_plane_067.lock_rotations_4d = False
ob_plane_067.empty_display_type = 'ARROWS'
ob_plane_067.color = (0.0, 0.0, 0.0, 1.0)
ob_plane_067.lineart.crease_threshold = 0.0
ob_plane_010.location = (1.997e-05, -1.111, 2.895e-05)
ob_plane_010.rotation_euler = (1.571, -0.0, -0.0)
ob_plane_010.scale = (1.0, 0.8, 0.6991)
ob_plane_010.lock_rotations_4d = False
ob_plane_010.empty_display_type = 'ARROWS'
ob_plane_010.color = (0.0, 0.0, 0.0, 1.0)
ob_plane_010.lineart.crease_threshold = 0.0
ob_plane_066.location = (1.997e-05, -1.111, 2.895e-05)
ob_plane_066.rotation_euler = (1.571, -0.0, -0.0)
ob_plane_066.scale = (1.0, 0.8, 0.6991)
ob_plane_066.lock_rotations_4d = False
ob_plane_066.empty_display_type = 'ARROWS'
ob_plane_066.color = (0.0, 0.0, 0.0, 1.0)
ob_plane_066.lineart.crease_threshold = 0.0
ob_plane_038.location = (1.997e-05, -1.111, 2.895e-05)
ob_plane_038.rotation_euler = (1.571, -0.0, 1.571)
ob_plane_038.scale = (0.6991, 0.8, -1.0)
ob_plane_038.lock_rotations_4d = False
ob_plane_038.empty_display_type = 'ARROWS'
ob_plane_038.color = (0.0, 0.0, 0.0, 1.0)
ob_plane_038.lineart.crease_threshold = 0.0
ob_plane_031.location = (1.997e-05, -1.111, 2.895e-05)
ob_plane_031.rotation_euler = (1.571, -0.0, 1.571)
ob_plane_031.scale = (0.6991, 0.8, 1.0)
ob_plane_031.lock_rotations_4d = False
ob_plane_031.empty_display_type = 'ARROWS'
ob_plane_031.color = (0.0, 0.0, 0.0, 1.0)
ob_plane_031.lineart.crease_threshold = 0.0
ob_plane_011.location = (1.997e-05, -0.1413, 2.895e-05)
ob_plane_011.rotation_euler = (1.571, -0.0, 1.571)
ob_plane_011.scale = (0.9354, 0.8, 1.0)
ob_plane_011.lock_rotations_4d = False
ob_plane_011.empty_display_type = 'ARROWS'
ob_plane_011.color = (0.0, 0.0, 0.0, 1.0)
ob_plane_011.lineart.crease_threshold = 0.0
ob_plane_028.location = (1.997e-05, -1.111, 2.895e-05)
ob_plane_028.scale = (1.0, 0.6991, 0.8)
ob_plane_028.lock_rotations_4d = False
ob_plane_028.empty_display_type = 'ARROWS'
ob_plane_028.color = (0.0, 0.0, 0.0, 1.0)
ob_plane_028.lineart.crease_threshold = 0.0
ob_plane_023.location = (1.997e-05, -1.111, 2.895e-05)
ob_plane_023.rotation_euler = (1.571, -0.0, 1.571)
ob_plane_023.scale = (0.6991, 0.8, 1.0)
ob_plane_023.lock_rotations_4d = False
ob_plane_023.empty_display_type = 'ARROWS'
ob_plane_023.color = (0.0, 0.0, 0.0, 1.0)
ob_plane_023.lineart.crease_threshold = 0.0
ob_plane_008.location = (1.997e-05, -1.111, 2.895e-05)
ob_plane_008.rotation_euler = (1.571, -0.0, 1.571)
ob_plane_008.scale = (0.6991, 0.8, 1.0)
ob_plane_008.lock_rotations_4d = False
ob_plane_008.empty_display_type = 'ARROWS'
ob_plane_008.color = (0.0, 0.0, 0.0, 1.0)
ob_plane_008.lineart.crease_threshold = 0.0
ob_plane_001.location = (1.997e-05, -0.1413, 2.895e-05)
ob_plane_001.rotation_euler = (1.571, -0.0, 1.571)
ob_plane_001.scale = (0.9354, 0.8, 1.0)
ob_plane_001.lock_rotations_4d = False
ob_plane_001.empty_display_type = 'ARROWS'
ob_plane_001.color = (0.0, 0.0, 0.0, 1.0)
ob_plane_001.lineart.crease_threshold = 0.0
ob_plane_005.location = (1.997e-05, -0.1413, 2.895e-05)
ob_plane_005.rotation_euler = (1.571, -0.0, 1.571)
ob_plane_005.scale = (0.9354, 0.8, 1.0)
ob_plane_005.lock_rotations_4d = False
ob_plane_005.empty_display_type = 'ARROWS'
ob_plane_005.color = (0.0, 0.0, 0.0, 1.0)
ob_plane_005.lineart.crease_threshold = 0.0
ob_plane_009.location = (1.997e-05, -1.111, 2.895e-05)
ob_plane_009.rotation_euler = (1.571, -0.0, -0.0)
ob_plane_009.scale = (1.0, 0.8, 0.6991)
ob_plane_009.lock_rotations_4d = False
ob_plane_009.empty_display_type = 'ARROWS'
ob_plane_009.color = (0.0, 0.0, 0.0, 1.0)
ob_plane_009.lineart.crease_threshold = 0.0
ob_cube_032.location = (-0.09998, -1.349, 2.895e-05)
ob_cube_032.rotation_euler = (1.571, 1.51e-07, 1.571)
ob_cube_032.scale = (0.6991, 0.8, -1.0)
ob_cube_032.lock_rotations_4d = False
ob_cube_032.empty_display_type = 'ARROWS'
ob_cube_032.color = (0.0, 0.0, 0.0, 1.0)
ob_cube_032.lineart.crease_threshold = 0.0
ob_cube_031.location = (-0.09998, -1.349, 2.895e-05)
ob_cube_031.rotation_euler = (1.571, 1.51e-07, 1.571)
ob_cube_031.scale = (0.6991, 0.8, -1.0)
ob_cube_031.lock_rotations_4d = False
ob_cube_031.empty_display_type = 'ARROWS'
ob_cube_031.color = (0.0, 0.0, 0.0, 1.0)
ob_cube_031.lineart.crease_threshold = 0.0
ob_cube_030.location = (-0.09998, -1.349, 2.895e-05)
ob_cube_030.rotation_euler = (1.571, 1.51e-07, 1.571)
ob_cube_030.scale = (-0.6991, 0.8, -1.0)
ob_cube_030.lock_rotations_4d = False
ob_cube_030.empty_display_type = 'ARROWS'
ob_cube_030.color = (0.0, 0.0, 0.0, 1.0)
ob_cube_030.lineart.crease_threshold = 0.0
ob_cube_029.location = (-0.09998, -0.9389, 2.895e-05)
ob_cube_029.rotation_euler = (1.571, 1.51e-07, 1.571)
ob_cube_029.scale = (-0.6991, 0.8, -1.0)
ob_cube_029.lock_rotations_4d = False
ob_cube_029.empty_display_type = 'ARROWS'
ob_cube_029.color = (0.0, 0.0, 0.0, 1.0)
ob_cube_029.lineart.crease_threshold = 0.0
ob_cube_028.location = (-0.09998, -0.9389, 2.895e-05)
ob_cube_028.rotation_euler = (1.571, 1.51e-07, 1.571)
ob_cube_028.scale = (0.6991, 0.8, -1.0)
ob_cube_028.lock_rotations_4d = False
ob_cube_028.empty_display_type = 'ARROWS'
ob_cube_028.color = (0.0, 0.0, 0.0, 1.0)
ob_cube_028.lineart.crease_threshold = 0.0
ob_cube_027.location = (-0.09998, -0.9389, 2.895e-05)
ob_cube_027.rotation_euler = (1.571, 1.51e-07, 1.571)
ob_cube_027.scale = (0.6991, 0.8, -1.0)
ob_cube_027.lock_rotations_4d = False
ob_cube_027.empty_display_type = 'ARROWS'
ob_cube_027.color = (0.0, 0.0, 0.0, 1.0)
ob_cube_027.lineart.crease_threshold = 0.0
ob_cube_015.location = (0.1, -0.9389, 2.895e-05)
ob_cube_015.rotation_euler = (1.571, 1.51e-07, 1.571)
ob_cube_015.scale = (0.6991, 0.8, 1.0)
ob_cube_015.lock_rotations_4d = False
ob_cube_015.empty_display_type = 'ARROWS'
ob_cube_015.color = (0.0, 0.0, 0.0, 1.0)
ob_cube_015.lineart.crease_threshold = 0.0
ob_cube_014.location = (0.1, -0.9389, 2.895e-05)
ob_cube_014.rotation_euler = (1.571, 1.51e-07, 1.571)
ob_cube_014.scale = (0.6991, 0.8, 1.0)
ob_cube_014.lock_rotations_4d = False
ob_cube_014.empty_display_type = 'ARROWS'
ob_cube_014.color = (0.0, 0.0, 0.0, 1.0)
ob_cube_014.lineart.crease_threshold = 0.0
ob_cube_013.location = (0.1, -0.9389, 2.895e-05)
ob_cube_013.rotation_euler = (1.571, 1.51e-07, 1.571)
ob_cube_013.scale = (-0.6991, 0.8, 1.0)
ob_cube_013.lock_rotations_4d = False
ob_cube_013.empty_display_type = 'ARROWS'
ob_cube_013.color = (0.0, 0.0, 0.0, 1.0)
ob_cube_013.lineart.crease_threshold = 0.0
ob_cube_012.location = (0.1, -1.349, 2.895e-05)
ob_cube_012.rotation_euler = (1.571, 1.51e-07, 1.571)
ob_cube_012.scale = (-0.6991, 0.8, 1.0)
ob_cube_012.lock_rotations_4d = False
ob_cube_012.empty_display_type = 'ARROWS'
ob_cube_012.color = (0.0, 0.0, 0.0, 1.0)
ob_cube_012.lineart.crease_threshold = 0.0
ob_cube_011.location = (0.1, -1.349, 2.895e-05)
ob_cube_011.rotation_euler = (1.571, 1.51e-07, 1.571)
ob_cube_011.scale = (0.6991, 0.8, 1.0)
ob_cube_011.lock_rotations_4d = False
ob_cube_011.empty_display_type = 'ARROWS'
ob_cube_011.color = (0.0, 0.0, 0.0, 1.0)
ob_cube_011.lineart.crease_threshold = 0.0
ob_cube_010.location = (0.1, -1.349, 2.895e-05)
ob_cube_010.rotation_euler = (1.571, 1.51e-07, 1.571)
ob_cube_010.scale = (0.6991, 0.8, 1.0)
ob_cube_010.lock_rotations_4d = False
ob_cube_010.empty_display_type = 'ARROWS'
ob_cube_010.color = (0.0, 0.0, 0.0, 1.0)
ob_cube_010.lineart.crease_threshold = 0.0
ob_cylinder_005.location = (0.2, -0.9389, 2.895e-05)
ob_cylinder_005.rotation_euler = (1.571, 1.51e-07, 1.571)
ob_cylinder_005.scale = (0.6991, 0.8, 1.0)
ob_cylinder_005.lock_rotations_4d = False
ob_cylinder_005.empty_display_type = 'ARROWS'
ob_cylinder_005.color = (0.0, 0.0, 0.0, 1.0)
ob_cylinder_005.lineart.crease_threshold = 0.0
ob_cylinder_003.location = (-0.2, -0.9389, 2.895e-05)
ob_cylinder_003.rotation_euler = (1.571, 1.51e-07, 1.571)
ob_cylinder_003.scale = (0.6991, 0.8, 1.0)
ob_cylinder_003.lock_rotations_4d = False
ob_cylinder_003.empty_display_type = 'ARROWS'
ob_cylinder_003.color = (0.0, 0.0, 0.0, 1.0)
ob_cylinder_003.lineart.crease_threshold = 0.0
ob_cylinder.location = (1.997e-05, -0.9389, 2.895e-05)
ob_cylinder.rotation_euler = (1.571, 1.51e-07, 1.571)
ob_cylinder.scale = (0.06991, 0.08, 0.1)
ob_cylinder.lock_rotations_4d = False
ob_cylinder.empty_display_type = 'ARROWS'
ob_cylinder.color = (0.0, 0.0, 0.0, 1.0)
ob_cylinder.lineart.crease_threshold = 0.0
ob_cylinder_004.location = (1.997e-05, -1.349, 2.895e-05)
ob_cylinder_004.rotation_euler = (1.571, 1.51e-07, 1.571)
ob_cylinder_004.scale = (0.06991, 0.08, 0.1)
ob_cylinder_004.lock_rotations_4d = False
ob_cylinder_004.empty_display_type = 'ARROWS'
ob_cylinder_004.color = (0.0, 0.0, 0.0, 1.0)
ob_cylinder_004.lineart.crease_threshold = 0.0
ob_cylinder_002.location = (-0.2, -1.349, 2.895e-05)
ob_cylinder_002.rotation_euler = (1.571, 1.51e-07, 1.571)
ob_cylinder_002.scale = (0.6991, 0.8, 1.0)
ob_cylinder_002.lock_rotations_4d = False
ob_cylinder_002.empty_display_type = 'ARROWS'
ob_cylinder_002.color = (0.0, 0.0, 0.0, 1.0)
ob_cylinder_002.lineart.crease_threshold = 0.0
ob_cylinder_001.location = (0.2, -1.349, 2.895e-05)
ob_cylinder_001.rotation_euler = (1.571, 1.51e-07, 1.571)
ob_cylinder_001.scale = (0.6991, 0.8, 1.0)
ob_cylinder_001.lock_rotations_4d = False
ob_cylinder_001.empty_display_type = 'ARROWS'
ob_cylinder_001.color = (0.0, 0.0, 0.0, 1.0)
ob_cylinder_001.lineart.crease_threshold = 0.0
ob_plane_002.location = (1.997e-05, -1.111, 2.895e-05)
ob_plane_002.rotation_euler = (1.49e-08, -1.49e-08, -18.85)
ob_plane_002.scale = (1.0, 0.6991, 0.8)
ob_plane_002.lock_rotations_4d = False
ob_plane_002.empty_display_type = 'ARROWS'
ob_plane_002.color = (0.0, 0.0, 0.0, 1.0)
ob_plane_002.lineart.crease_threshold = 0.0
ob_camera.location = (10.0, -10.0, 10.0)
ob_camera.rotation_euler = (1.047, 0.0, 0.7854)
ob_camera.lock_rotations_4d = False
ob_camera.empty_display_type = 'ARROWS'
ob_camera.color = (0.0, 0.0, 0.0, 1.0)
ob_camera.lineart.crease_threshold = 0.0
ob_sphere.location = (-0.02993, 0.1261, 0.07312)
ob_sphere.rotation_euler = (1.571, -0.0, 1.571)
ob_sphere.lock_rotations_4d = False
ob_sphere.empty_display_type = 'ARROWS'
ob_sphere.color = (0.0, 0.0, 0.0, 1.0)
ob_sphere.show_instancer_for_render = False
ob_sphere.instance_type = 'VERTS'
ob_sphere.use_instance_vertices_rotation = True
ob_sphere.lineart.crease_threshold = 0.0
ob_lamp_001.parent = ob_sphere
ob_lamp_001.matrix_parent_inverse = Matrix(((-4.371e-08, 1.0, -2.118e-22, -0.1261), (4.371e-08, 1.911e-15, 1.0, -0.07312), (1.0, 4.371e-08, -4.371e-08, 0.02993), (0.0, 0.0, 0.0, 1.0)))
ob_lamp_001.location = (-0.02993, 0.1261, 0.07312)
ob_lamp_001.rotation_euler = (1.571, -0.0, 1.571)
ob_lamp_001.lock_rotations_4d = False
ob_lamp_001.empty_display_type = 'ARROWS'
ob_lamp_001.color = (0.0, 0.0, 0.0, 1.0)
ob_lamp_001.lineart.crease_threshold = 0.0
ob_plane_002_1.location = (0.0, -2.346, 0.09604)
ob_plane_002_1.scale = (1.0, 0.3, 1.0)
ob_plane_002_1.lineart.crease_threshold = 0.0

# ---- collection membership
col_collection_1.objects.link(ob_plane_015)
col_collection_1.objects.link(ob_plane_018)
col_collection_1.objects.link(ob_plane_017)
col_collection_1.objects.link(ob_plane_016)
col_collection_1.objects.link(ob_plane_015_1)
col_collection_1.objects.link(ob_plane_014)
col_collection_1.objects.link(ob_plane_013)
col_collection_1.objects.link(ob_plane_012)
col_collection_1.objects.link(ob_plane_007)
col_collection_1.objects.link(ob_plane_006)
col_collection_1.objects.link(ob_plane_004)
col_collection_1.objects.link(ob_plane_003)
col_collection_1.objects.link(ob_plane)
col_collection_1.objects.link(ob_plane_067)
col_collection_1.objects.link(ob_plane_010)
col_collection_1.objects.link(ob_plane_066)
col_collection_1.objects.link(ob_plane_038)
col_collection_1.objects.link(ob_plane_031)
col_collection_1.objects.link(ob_plane_011)
col_collection_1.objects.link(ob_plane_028)
col_collection_1.objects.link(ob_plane_023)
col_collection_1.objects.link(ob_plane_008)
col_collection_1.objects.link(ob_plane_001)
col_collection_1.objects.link(ob_plane_005)
col_collection_1.objects.link(ob_plane_009)
col_collection_1.objects.link(ob_cube_032)
col_collection_1.objects.link(ob_cube_031)
col_collection_1.objects.link(ob_cube_030)
col_collection_1.objects.link(ob_cube_029)
col_collection_1.objects.link(ob_cube_028)
col_collection_1.objects.link(ob_cube_027)
col_collection_1.objects.link(ob_cube_015)
col_collection_1.objects.link(ob_cube_014)
col_collection_1.objects.link(ob_cube_013)
col_collection_1.objects.link(ob_cube_012)
col_collection_1.objects.link(ob_cube_011)
col_collection_1.objects.link(ob_cube_010)
col_collection_1.objects.link(ob_cylinder_005)
col_collection_1.objects.link(ob_cylinder_003)
col_collection_1.objects.link(ob_cylinder)
col_collection_1.objects.link(ob_cylinder_004)
col_collection_1.objects.link(ob_cylinder_002)
col_collection_1.objects.link(ob_cylinder_001)
col_collection_1.objects.link(ob_plane_002)
col_collection_2.objects.link(ob_camera)
col_collection_3.objects.link(ob_sphere)
col_collection_3.objects.link(ob_lamp_001)
col_collection_11.objects.link(ob_plane_002_1)

# ---- scene / render settings (as saved in the file)
scene.camera = ob_camera
scene.frame_start = 1; scene.frame_end = 250; scene.frame_set(1)
scene.render.engine = 'BLENDER_EEVEE_NEXT'
scene.render.image_settings.color_mode = 'RGB'
scene.render.image_settings.compression = 90
scene.render.resolution_x = 128
scene.render.resolution_y = 128
scene.render.pixel_aspect_x = 100.0
scene.render.pixel_aspect_y = 100.0
scene.render.fps = 25
scene.render.dither_intensity = 0.0
scene.render.use_compositing = False
scene.render.use_sequencer = False
scene.render.bake_margin = 2
scene.render.bake_bias = 0.0
scene.render.use_stamp_time = False
scene.render.use_stamp_date = False
scene.render.use_stamp_frame = False
scene.render.use_stamp_camera = False
scene.render.use_stamp_scene = False
scene.render.use_stamp_filename = False
scene.render.use_stamp_render_time = False
scene.render.stamp_font_size = 0
scene.cycles.use_denoising = False
scene.cycles.samples = 10
scene.cycles.sampling_pattern = 'TABULATED_SOBOL'
scene.cycles.light_sampling_threshold = 0.0
scene.cycles.use_adaptive_sampling = False
scene.cycles.use_light_tree = False
scene.cycles.blur_glossy = 0.0
scene.cycles.volume_bounces = 1
scene.cycles.pixel_filter_type = 'GAUSSIAN'
scene.cycles.sample_clamp_indirect = 0.0
scene.view_settings.view_transform = 'Raw'
bpy.context.view_layer.update()
